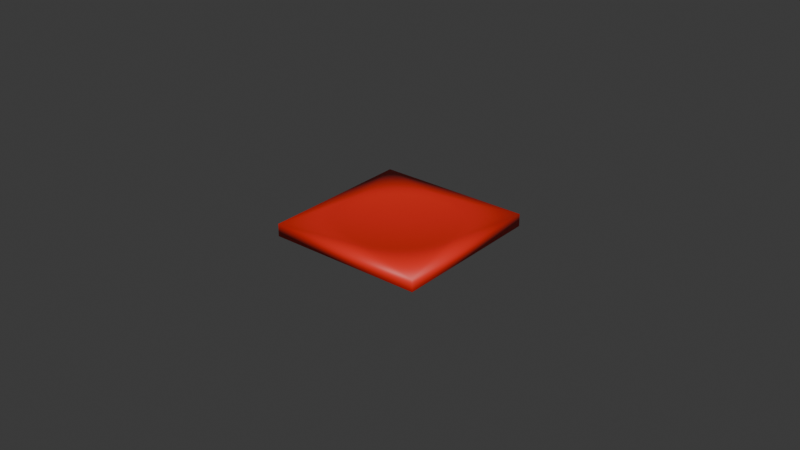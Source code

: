 # Source: plaquette_blender_scale.blend  (saved by Blender 4.5.90; exported with 4.5.12 LTS)
import bpy
from mathutils import Matrix  # noqa: F401  (used for matrix-valued properties, if any)

bpy.ops.wm.read_factory_settings(use_empty=True)
scene = bpy.context.scene
scene.name = 'Scene'

# ---- collections
col_collection = bpy.data.collections.new('Collection'); scene.collection.children.link(col_collection)

# ---- materials (node trees are filled in below, after node groups)
mat_material = bpy.data.materials.new('Material')

# ---- material node trees
mat_material.use_nodes = True; mat_material.node_tree.nodes.clear()
_N = mat_material.node_tree.nodes; _L = mat_material.node_tree.links
n0 = _N.new('ShaderNodeBsdfPrincipled'); n0.name = 'Principled BSDF'; n0.location = (-200, 100)
n0.inputs[0].default_value = (0.8004, 0.02291, 0.01117, 1.0)
n1 = _N.new('ShaderNodeOutputMaterial'); n1.name = 'Material Output'; n1.location = (200, 100)
_L.new(n0.outputs[0], n1.inputs[0])
n1.is_active_output = True

# ---- world
world_world = bpy.data.worlds.new('World'); scene.world = world_world
world_world.use_nodes = True; world_world.node_tree.nodes.clear()
_N = world_world.node_tree.nodes; _L = world_world.node_tree.links
n0 = _N.new('ShaderNodeOutputWorld'); n0.name = 'World Output'; n0.location = (300, 300)
n1 = _N.new('ShaderNodeBackground'); n1.name = 'Background'; n1.location = (10, 300)
n1.inputs[0].default_value = (0.05088, 0.05088, 0.05088, 1.0)
_L.new(n1.outputs[0], n0.inputs[0])
n0.is_active_output = True
world_world.color = (0.05088, 0.05088, 0.05088)
world_world.use_sun_shadow = False
world_world.sun_shadow_jitter_overblur = 0.0

# ---- meshes
me_picarframe3_v2b = bpy.data.meshes.new('PiCarFrame3_V2b')
me_picarframe3_v2b.from_pydata([(-23.46, -5.285, 3.0), (-23.46, -5.285, 4.25e-16), (-23.5, -5.0, 3.0), (-23.5, -5.0, 5.551e-16), (-23.46, -4.715, 3.0), (-23.46, -4.715, 4.25e-16), (-23.35, -4.45, 3.0), (-23.35, -4.45, 4.384e-16), (-23.18, -4.222, 3.0), (-23.18, -4.222, 4.599e-16), (-22.95, -4.047, 3.0), (-22.95, -4.047, 4.878e-16), (-22.68, -3.937, 3.0), (-22.68, -3.937, 5.202e-16), (-22.4, -3.9, 3.0), (-22.4, -3.9, 5.551e-16), (-22.12, -3.937, 3.0), (-22.12, -3.937, 5.9e-16), (-21.85, -4.047, 3.0), (-21.85, -4.047, 6.225e-16), (-21.62, -4.222, 3.0), (-21.62, -4.222, 6.504e-16), (-21.45, -4.45, 3.0), (-21.45, -4.45, 6.718e-16), (-21.34, -4.715, 3.0), (-21.34, -4.715, 6.852e-16), (-21.3, -5.0, 3.0), (-21.3, -5.0, 6.898e-16), (-21.34, -5.285, 3.0), (-21.34, -5.285, 6.852e-16), (-21.45, -5.55, 3.0), (-21.45, -5.55, 6.718e-16), (-21.62, -5.778, 3.0), (-21.62, -5.778, 6.504e-16), (-21.85, -5.953, 3.0), (-21.85, -5.953, 6.225e-16), (-22.12, -6.063, 3.0), (-22.12, -6.063, 5.9e-16), (-22.4, -6.1, 3.0), (-22.4, -6.1, 5.551e-16), (-22.68, -6.063, 3.0), (-22.68, -6.063, 5.202e-16), (-22.95, -5.953, 3.0), (-22.95, -5.953, 4.878e-16), (-23.18, -5.778, 3.0), (-23.18, -5.778, 4.599e-16), (-23.35, -5.55, 3.0), (-23.35, -5.55, 4.384e-16), (21.34, -5.285, 3.0), (21.34, -5.285, 5.976e-15), (21.3, -5.0, 3.0), (21.3, -5.0, 6.106e-15), (21.34, -4.715, 3.0), (21.34, -4.715, 5.976e-15), (21.45, -4.45, 3.0), (21.45, -4.45, 5.99e-15), (21.62, -4.222, 3.0), (21.62, -4.222, 6.011e-15), (21.85, -4.047, 3.0), (21.85, -4.047, 6.039e-15), (22.12, -3.937, 3.0), (22.12, -3.937, 6.071e-15), (22.4, -3.9, 3.0), (22.4, -3.9, 6.106e-15), (22.68, -3.937, 3.0), (22.68, -3.937, 6.141e-15), (22.95, -4.047, 3.0), (22.95, -4.047, 6.174e-15), (23.18, -4.222, 3.0), (23.18, -4.222, 6.201e-15), (23.35, -4.45, 3.0), (23.35, -4.45, 6.223e-15), (23.46, -4.715, 3.0), (23.46, -4.715, 6.236e-15), (23.5, -5.0, 3.0), (23.5, -5.0, 6.241e-15), (23.46, -5.285, 3.0), (23.46, -5.285, 6.236e-15), (23.35, -5.55, 3.0), (23.35, -5.55, 6.223e-15), (23.18, -5.778, 3.0), (23.18, -5.778, 6.201e-15), (22.95, -5.953, 3.0), (22.95, -5.953, 6.174e-15), (22.68, -6.063, 3.0), (22.68, -6.063, 6.141e-15), (22.4, -6.1, 3.0), (22.4, -6.1, 6.106e-15), (22.12, -6.063, 3.0), (22.12, -6.063, 6.071e-15), (21.85, -5.953, 3.0), (21.85, -5.953, 6.039e-15), (21.62, -5.778, 3.0), (21.62, -5.778, 6.011e-15), (21.45, -5.55, 3.0), (21.45, -5.55, 5.99e-15), (-23.46, 19.72, 3.0), (-23.46, 19.72, 4.25e-16), (-23.5, 20.0, 3.0), (-23.5, 20.0, 5.551e-16), (-23.46, 20.28, 3.0), (-23.46, 20.28, 4.25e-16), (-23.35, 20.55, 3.0), (-23.35, 20.55, 4.384e-16), (-23.18, 20.78, 3.0), (-23.18, 20.78, 4.599e-16), (-22.95, 20.95, 3.0), (-22.95, 20.95, 4.878e-16), (-22.68, 21.06, 3.0), (-22.68, 21.06, 5.202e-16), (-22.4, 21.1, 3.0), (-22.4, 21.1, 5.551e-16), (-22.12, 21.06, 3.0), (-22.12, 21.06, 5.9e-16), (-21.85, 20.95, 3.0), (-21.85, 20.95, 6.225e-16), (-21.62, 20.78, 3.0), (-21.62, 20.78, 6.504e-16), (-21.45, 20.55, 3.0), (-21.45, 20.55, 6.718e-16), (-21.34, 20.28, 3.0), (-21.34, 20.28, 6.852e-16), (-21.3, 20.0, 3.0), (-21.3, 20.0, 6.898e-16), (-21.34, 19.72, 3.0), (-21.34, 19.72, 6.852e-16), (-21.45, 19.45, 3.0), (-21.45, 19.45, 6.718e-16), (-21.62, 19.22, 3.0), (-21.62, 19.22, 6.504e-16), (-21.85, 19.05, 3.0), (-21.85, 19.05, 6.225e-16), (-22.12, 18.94, 3.0), (-22.12, 18.94, 5.9e-16), (-22.4, 18.9, 3.0), (-22.4, 18.9, 5.551e-16), (-22.68, 18.94, 3.0), (-22.68, 18.94, 5.202e-16), (-22.95, 19.05, 3.0), (-22.95, 19.05, 4.878e-16), (-23.18, 19.22, 3.0), (-23.18, 19.22, 4.599e-16), (-23.35, 19.45, 3.0), (-23.35, 19.45, 4.384e-16), (21.34, 19.72, 3.0), (21.34, 19.72, 5.976e-15), (21.3, 20.0, 3.0), (21.3, 20.0, 6.106e-15), (21.34, 20.28, 3.0), (21.34, 20.28, 5.976e-15), (21.45, 20.55, 3.0), (21.45, 20.55, 5.99e-15), (21.62, 20.78, 3.0), (21.62, 20.78, 6.011e-15), (21.85, 20.95, 3.0), (21.85, 20.95, 6.039e-15), (22.12, 21.06, 3.0), (22.12, 21.06, 6.071e-15), (22.4, 21.1, 3.0), (22.4, 21.1, 6.106e-15), (22.68, 21.06, 3.0), (22.68, 21.06, 6.141e-15), (22.95, 20.95, 3.0), (22.95, 20.95, 6.174e-15), (23.18, 20.78, 3.0), (23.18, 20.78, 6.201e-15), (23.35, 20.55, 3.0), (23.35, 20.55, 6.223e-15), (23.46, 20.28, 3.0), (23.46, 20.28, 6.236e-15), (23.5, 20.0, 3.0), (23.5, 20.0, 6.241e-15), (23.46, 19.72, 3.0), (23.46, 19.72, 6.236e-15), (23.35, 19.45, 3.0), (23.35, 19.45, 6.223e-15), (23.18, 19.22, 3.0), (23.18, 19.22, 6.201e-15), (22.95, 19.05, 3.0), (22.95, 19.05, 6.174e-15), (22.68, 18.94, 3.0), (22.68, 18.94, 6.141e-15), (22.4, 18.9, 3.0), (22.4, 18.9, 6.106e-15), (22.12, 18.94, 3.0), (22.12, 18.94, 6.071e-15), (21.85, 19.05, 3.0), (21.85, 19.05, 6.039e-15), (21.62, 19.22, 3.0), (21.62, 19.22, 6.011e-15), (21.45, 19.45, 3.0), (21.45, 19.45, 5.99e-15), (-1.336, 19.96, 4.0), (-0.7854, 17.63, 3.673), (-4.899e-16, 20.0, 4.0), (-0.3367, 17.65, 3.673), (0.1122, 17.65, 3.673), (-0.2696, 14.13, 3.26), (0.08988, 14.13, 3.26), (-0.2024, 10.61, 2.936), (0.06746, 10.61, 2.936), (-0.135, 7.075, 2.701), (0.045, 7.076, 2.701), (-0.06752, 3.539, 2.556), (0.02251, 3.539, 2.556), (1.318e-15, -1.926e-31, 2.5), (-2.666, 19.82, 4.0), (-1.681, 17.57, 3.673), (-1.234, 17.61, 3.673), (-0.9878, 14.1, 3.26), (-0.6289, 14.12, 3.26), (-0.7415, 10.58, 2.936), (-0.4721, 10.6, 2.936), (-0.4946, 7.059, 2.701), (-0.3149, 7.069, 2.701), (-0.2474, 3.531, 2.556), (-0.1575, 3.536, 2.556), (-3.984, 19.6, 4.0), (-3.015, 17.39, 3.673), (-2.572, 17.46, 3.673), (-2.127, 17.52, 3.673), (-2.06, 13.98, 3.26), (-1.704, 14.03, 3.26), (-1.546, 10.49, 2.936), (-1.279, 10.53, 2.936), (-1.031, 7.0, 2.701), (-0.8529, 7.024, 2.701), (-0.5158, 3.501, 2.556), (-0.4266, 3.513, 2.556), (-5.284, 19.29, 4.0), (-3.896, 17.21, 3.673), (-3.457, 17.31, 3.673), (-2.768, 13.86, 3.26), (-2.415, 13.92, 3.26), (-2.078, 10.4, 2.936), (-1.813, 10.45, 2.936), (-1.386, 6.939, 2.701), (-1.209, 6.972, 2.701), (-0.6932, 3.471, 2.556), (-0.6047, 3.487, 2.556), (-6.56, 18.89, 4.0), (-5.197, 16.87, 3.673), (-4.766, 16.99, 3.673), (-4.332, 17.11, 3.673), (-3.817, 13.61, 3.26), (-3.469, 13.7, 3.26), (-2.865, 10.21, 2.936), (-2.604, 10.28, 2.936), (-1.911, 6.813, 2.701), (-1.737, 6.859, 2.701), (-0.9558, 3.408, 2.556), (-0.8688, 3.431, 2.556), (-7.808, 18.41, 4.0), (-6.468, 16.42, 3.673), (-6.048, 16.58, 3.673), (-5.624, 16.73, 3.673), (-4.843, 13.28, 3.26), (-4.504, 13.4, 3.26), (-3.635, 9.966, 2.936), (-3.381, 10.05, 2.936), (-2.425, 6.648, 2.701), (-2.255, 6.707, 2.701), (-1.213, 3.325, 2.556), (-1.128, 3.355, 2.556), (-9.02, 17.85, 4.0), (-7.294, 16.07, 3.673), (-6.883, 16.25, 3.673), (-5.512, 13.01, 3.26), (-5.179, 13.15, 3.26), (-4.137, 9.768, 2.936), (-3.887, 9.87, 2.936), (-2.76, 6.516, 2.701), (-2.593, 6.584, 2.701), (-1.38, 3.259, 2.556), (-1.297, 3.293, 2.556), (-10.19, 17.21, 4.0), (-8.498, 15.47, 3.673), (-8.102, 15.68, 3.673), (-7.701, 15.88, 3.673), (-6.488, 12.56, 3.26), (-6.167, 12.72, 3.26), (-4.87, 9.424, 2.936), (-4.629, 9.545, 2.936), (-3.248, 6.286, 2.701), (-3.088, 6.367, 2.701), (-1.625, 3.144, 2.556), (-1.544, 3.185, 2.556), (-11.32, 16.49, 4.0), (-9.653, 14.77, 3.673), (-9.274, 15.02, 3.673), (-8.889, 15.25, 3.673), (-7.426, 12.02, 3.26), (-7.118, 12.21, 3.26), (-5.574, 9.025, 2.936), (-5.343, 9.164, 2.936), (-3.718, 6.02, 2.701), (-3.564, 6.113, 2.701), (-1.86, 3.011, 2.556), (-1.783, 3.058, 2.556), (-12.39, 15.7, 4.0), (-10.39, 14.26, 3.673), (-10.03, 14.52, 3.673), (-8.028, 11.63, 3.26), (-7.73, 11.83, 3.26), (-6.026, 8.73, 2.936), (-5.802, 8.881, 2.936), (-4.02, 5.823, 2.701), (-3.87, 5.924, 2.701), (-2.011, 2.913, 2.556), (-1.936, 2.963, 2.556), (-13.42, 14.83, 4.0), (-11.45, 13.43, 3.673), (-11.1, 13.72, 3.673), (-10.75, 14.0, 3.673), (-8.892, 10.99, 3.26), (-8.609, 11.21, 3.26), (-6.674, 8.245, 2.936), (-6.462, 8.412, 2.936), (-4.452, 5.5, 2.701), (-4.311, 5.611, 2.701), (-2.227, 2.751, 2.556), (-2.156, 2.807, 2.556), (-14.38, 13.9, 4.0), (-12.12, 12.83, 3.673), (-11.79, 13.14, 3.673), (-9.439, 10.52, 3.26), (-9.168, 10.76, 3.26), (-7.085, 7.895, 2.936), (-6.882, 8.073, 2.936), (-4.726, 5.267, 2.701), (-4.59, 5.385, 2.701), (-2.364, 2.634, 2.556), (-2.296, 2.693, 2.556), (-15.27, 12.91, 4.0), (-13.06, 11.87, 3.673), (-12.75, 12.2, 3.673), (-12.44, 12.52, 3.673), (-10.21, 9.768, 3.26), (-9.962, 10.03, 3.26), (-7.666, 7.332, 2.936), (-7.477, 7.525, 2.936), (-5.114, 4.891, 2.701), (-4.988, 5.019, 2.701), (-2.558, 2.446, 2.556), (-2.495, 2.511, 2.556), (-16.1, 11.86, 4.0), (-13.93, 10.84, 3.673), (-13.65, 11.19, 3.673), (-13.36, 11.53, 3.673), (-10.93, 8.961, 3.26), (-10.7, 9.236, 3.26), (-8.203, 6.726, 2.936), (-8.029, 6.933, 2.936), (-5.472, 4.487, 2.701), (-5.356, 4.625, 2.701), (-2.737, 2.244, 2.556), (-2.679, 2.313, 2.556), (-16.86, 10.76, 4.0), (-14.46, 10.12, 3.673), (-14.2, 10.48, 3.673), (-11.37, 8.394, 3.26), (-11.15, 8.681, 3.26), (-8.534, 6.3, 2.936), (-8.371, 6.516, 2.936), (-5.693, 4.203, 2.701), (-5.584, 4.346, 2.701), (-2.847, 2.102, 2.556), (-2.793, 2.174, 2.556), (-17.54, 9.612, 4.0), (-15.19, 8.986, 3.673), (-14.96, 9.369, 3.673), (-14.71, 9.746, 3.673), (-11.98, 7.503, 3.26), (-11.78, 7.805, 3.26), (-8.99, 5.631, 2.936), (-8.844, 5.858, 2.936), (-5.997, 3.756, 2.701), (-5.899, 3.908, 2.701), (-2.999, 1.879, 2.556), (-2.951, 1.955, 2.556), (-18.14, 8.419, 4.0), (-15.83, 7.801, 3.673), (-15.63, 8.202, 3.673), (-15.41, 8.596, 3.673), (-12.51, 6.568, 3.26), (-12.34, 6.884, 3.26), (-9.393, 4.93, 2.936), (-9.264, 5.167, 2.936), (-6.265, 3.288, 2.701), (-6.18, 3.447, 2.701), (-3.134, 1.645, 2.556), (-3.091, 1.724, 2.556), (-18.66, 7.188, 4.0), (-16.21, 6.986, 3.673), (-16.02, 7.396, 3.673), (-12.83, 5.923, 3.26), (-12.68, 6.247, 3.26), (-9.631, 4.446, 2.936), (-9.515, 4.689, 2.936), (-6.425, 2.965, 2.701), (-6.347, 3.128, 2.701), (-3.213, 1.483, 2.556), (-3.175, 1.565, 2.556), (-19.1, 5.926, 4.0), (-16.69, 5.73, 3.673), (-16.54, 6.153, 3.673), (-16.38, 6.572, 3.673), (-13.25, 4.927, 3.26), (-13.12, 5.263, 3.26), (-9.942, 3.698, 2.936), (-9.845, 3.95, 2.936), (-6.632, 2.467, 2.701), (-6.567, 2.635, 2.701), (-3.317, 1.234, 2.556), (-3.285, 1.318, 2.556), (-19.46, 4.636, 4.0), (-16.96, 4.874, 3.673), (-16.83, 5.304, 3.673), (-13.48, 4.247, 3.26), (-13.37, 4.589, 3.26), (-10.12, 3.188, 2.936), (-10.03, 3.444, 2.936), (-6.749, 2.127, 2.701), (-6.693, 2.298, 2.701), (-3.376, 1.064, 2.556), (-3.347, 1.149, 2.556), (-19.72, 3.327, 4.0), (-17.28, 3.567, 3.673), (-17.19, 4.005, 3.673), (-17.08, 4.441, 3.673), (-13.76, 3.207, 3.26), (-13.68, 3.556, 3.26), (-10.33, 2.407, 2.936), (-10.27, 2.669, 2.936), (-6.891, 1.606, 2.701), (-6.848, 1.781, 2.701), (-3.447, 0.8032, 2.556), (-3.425, 0.8906, 2.556), (-19.9, 2.002, 4.0), (-17.51, 2.239, 3.673), (-17.44, 2.683, 3.673), (-17.37, 3.126, 3.673), (-13.97, 2.149, 3.26), (-13.91, 2.503, 3.26), (-10.48, 1.613, 2.936), (-10.44, 1.879, 2.936), (-6.994, 1.076, 2.701), (-6.964, 1.253, 2.701), (-3.498, 0.5381, 2.556), (-3.483, 0.6269, 2.556), (-19.99, 0.6683, 4.0), (-17.6, 1.346, 3.673), (-17.56, 1.793, 3.673), (-14.06, 1.436, 3.26), (-14.02, 1.793, 3.26), (-10.55, 1.078, 2.936), (-10.52, 1.346, 2.936), (-7.039, 0.7188, 2.701), (-7.019, 0.8976, 2.701), (-3.521, 0.3595, 2.556), (-3.511, 0.4489, 2.556), (-19.99, -0.6683, 4.0), (-17.65, 2.161e-15, 3.673), (-17.64, 0.4489, 3.673), (-17.63, 0.8975, 3.673), (-14.13, 0.3595, 3.26), (-14.11, 0.7187, 3.26), (-10.6, 0.2698, 2.936), (-10.59, 0.5395, 2.936), (-7.074, 0.18, 2.701), (-7.067, 0.3598, 2.701), (-3.538, 0.09002, 2.556), (-3.535, 0.18, 2.556), (-19.9, -2.002, 4.0), (-17.6, -1.346, 3.673), (-17.63, -0.8975, 3.673), (-17.64, -0.4489, 3.673), (-14.11, -0.7187, 3.26), (-14.13, -0.3595, 3.26), (-10.59, -0.5395, 2.936), (-10.6, -0.2698, 2.936), (-7.067, -0.3598, 2.701), (-7.074, -0.18, 2.701), (-3.535, -0.18, 2.556), (-3.538, -0.09002, 2.556), (-19.72, -3.327, 4.0), (-17.51, -2.239, 3.673), (-17.56, -1.793, 3.673), (-14.06, -1.436, 3.26), (-14.09, -1.077, 3.26), (-10.55, -1.078, 2.936), (-10.58, -0.8087, 2.936), (-7.039, -0.7188, 2.701), (-7.055, -0.5395, 2.701), (-3.521, -0.3595, 2.556), (-3.529, -0.2698, 2.556), (-19.46, -4.636, 4.0), (-17.28, -3.567, 3.673), (-17.37, -3.126, 3.673), (-17.44, -2.683, 3.673), (-13.91, -2.503, 3.26), (-13.97, -2.149, 3.26), (-10.44, -1.879, 2.936), (-10.48, -1.613, 2.936), (-6.964, -1.253, 2.701), (-6.994, -1.076, 2.701), (-3.483, -0.6269, 2.556), (-3.498, -0.5381, 2.556), (-19.1, -5.926, 4.0), (-16.96, -4.874, 3.673), (-17.08, -4.441, 3.673), (-17.19, -4.005, 3.673), (-13.68, -3.556, 3.26), (-13.76, -3.207, 3.26), (-10.27, -2.669, 2.936), (-10.33, -2.407, 2.936), (-6.848, -1.781, 2.701), (-6.891, -1.606, 2.701), (-3.425, -0.8906, 2.556), (-3.447, -0.8032, 2.556), (-18.66, -7.188, 4.0), (-16.69, -5.73, 3.673), (-16.83, -5.304, 3.673), (-13.48, -4.247, 3.26), (-13.58, -3.903, 3.26), (-10.12, -3.188, 2.936), (-10.2, -2.93, 2.936), (-6.749, -2.127, 2.701), (-6.801, -1.954, 2.701), (-3.376, -1.064, 2.556), (-3.402, -0.9775, 2.556), (-18.14, -8.419, 4.0), (-16.21, -6.986, 3.673), (-16.38, -6.572, 3.673), (-16.54, -6.153, 3.673), (-13.12, -5.263, 3.26), (-13.25, -4.927, 3.26), (-9.845, -3.95, 2.936), (-9.942, -3.698, 2.936), (-6.567, -2.635, 2.701), (-6.632, -2.467, 2.701), (-3.285, -1.318, 2.556), (-3.317, -1.234, 2.556), (-17.54, -9.612, 4.0), (-15.83, -7.801, 3.673), (-16.02, -7.396, 3.673), (-12.83, -5.923, 3.26), (-12.98, -5.595, 3.26), (-9.631, -4.446, 2.936), (-9.741, -4.199, 2.936), (-6.425, -2.965, 2.701), (-6.498, -2.801, 2.701), (-3.213, -1.483, 2.556), (-3.25, -1.401, 2.556), (-16.86, -10.76, 4.0), (-15.19, -8.986, 3.673), (-15.41, -8.596, 3.673), (-15.63, -8.202, 3.673), (-12.34, -6.884, 3.26), (-12.51, -6.568, 3.26), (-9.264, -5.167, 2.936), (-9.393, -4.93, 2.936), (-6.18, -3.447, 2.701), (-6.265, -3.288, 2.701), (-3.091, -1.724, 2.556), (-3.134, -1.645, 2.556), (-16.1, -11.86, 4.0), (-14.46, -10.12, 3.673), (-14.71, -9.746, 3.673), (-14.96, -9.369, 3.673), (-11.78, -7.805, 3.26), (-11.98, -7.503, 3.26), (-8.844, -5.858, 2.936), (-8.99, -5.631, 2.936), (-5.899, -3.908, 2.701), (-5.997, -3.756, 2.701), (-2.951, -1.955, 2.556), (-2.999, -1.879, 2.556), (-15.27, -12.91, 4.0), (-13.93, -10.84, 3.673), (-14.2, -10.48, 3.673), (-11.37, -8.394, 3.26), (-11.58, -8.102, 3.26), (-8.534, -6.3, 2.936), (-8.692, -6.081, 2.936), (-5.693, -4.203, 2.701), (-5.798, -4.057, 2.701), (-2.847, -2.102, 2.556), (-2.9, -2.029, 2.556), (-14.38, -13.9, 4.0), (-13.06, -11.87, 3.673), (-13.36, -11.53, 3.673), (-13.65, -11.19, 3.673), (-10.7, -9.236, 3.26), (-10.93, -8.961, 3.26), (-8.029, -6.933, 2.936), (-8.203, -6.726, 2.936), (-5.356, -4.625, 2.701), (-5.472, -4.487, 2.701), (-2.679, -2.313, 2.556), (-2.737, -2.244, 2.556), (-13.42, -14.83, 4.0), (-12.12, -12.83, 3.673), (-12.44, -12.52, 3.673), (-12.75, -12.2, 3.673), (-9.962, -10.03, 3.26), (-10.21, -9.768, 3.26), (-7.477, -7.525, 2.936), (-7.666, -7.332, 2.936), (-4.988, -5.019, 2.701), (-5.114, -4.891, 2.701), (-2.495, -2.511, 2.556), (-2.558, -2.446, 2.556), (-12.39, -15.7, 4.0), (-11.45, -13.43, 3.673), (-11.79, -13.14, 3.673), (-9.439, -10.52, 3.26), (-9.703, -10.28, 3.26), (-7.085, -7.895, 2.936), (-7.283, -7.712, 2.936), (-4.726, -5.267, 2.701), (-4.858, -5.145, 2.701), (-2.364, -2.634, 2.556), (-2.43, -2.573, 2.556), (-11.32, -16.49, 4.0), (-10.39, -14.26, 3.673), (-10.75, -14.0, 3.673), (-11.1, -13.72, 3.673), (-8.609, -11.21, 3.26), (-8.892, -10.99, 3.26), (-6.462, -8.412, 2.936), (-6.674, -8.245, 2.936), (-4.311, -5.611, 2.701), (-4.452, -5.5, 2.701), (-2.156, -2.807, 2.556), (-2.227, -2.751, 2.556), (-10.19, -17.21, 4.0), (-9.653, -14.77, 3.673), (-10.03, -14.52, 3.673), (-8.028, -11.63, 3.26), (-8.322, -11.42, 3.26), (-6.026, -8.73, 2.936), (-6.246, -8.574, 2.936), (-4.02, -5.823, 2.701), (-4.166, -5.719, 2.701), (-2.011, -2.913, 2.556), (-2.084, -2.861, 2.556), (-9.02, -17.85, 4.0), (-8.498, -15.47, 3.673), (-8.889, -15.25, 3.673), (-9.274, -15.02, 3.673), (-7.118, -12.21, 3.26), (-7.426, -12.02, 3.26), (-5.343, -9.164, 2.936), (-5.574, -9.025, 2.936), (-3.564, -6.113, 2.701), (-3.718, -6.02, 2.701), (-1.783, -3.058, 2.556), (-1.86, -3.011, 2.556), (-7.808, -18.41, 4.0), (-7.294, -16.07, 3.673), (-7.701, -15.88, 3.673), (-8.102, -15.68, 3.673), (-6.167, -12.72, 3.26), (-6.488, -12.56, 3.26), (-4.629, -9.545, 2.936), (-4.87, -9.424, 2.936), (-3.088, -6.367, 2.701), (-3.248, -6.286, 2.701), (-1.544, -3.185, 2.556), (-1.625, -3.144, 2.556), (-6.56, -18.89, 4.0), (-6.468, -16.42, 3.673), (-6.883, -16.25, 3.673), (-5.512, -13.01, 3.26), (-5.841, -12.87, 3.26), (-4.137, -9.768, 2.936), (-4.384, -9.659, 2.936), (-2.76, -6.516, 2.701), (-2.925, -6.443, 2.701), (-1.38, -3.259, 2.556), (-1.463, -3.223, 2.556), (-5.284, -19.29, 4.0), (-5.197, -16.87, 3.673), (-5.624, -16.73, 3.673), (-6.048, -16.58, 3.673), (-4.504, -13.4, 3.26), (-4.843, -13.28, 3.26), (-3.381, -10.05, 2.936), (-3.635, -9.966, 2.936), (-2.255, -6.707, 2.701), (-2.425, -6.648, 2.701), (-1.128, -3.355, 2.556), (-1.213, -3.325, 2.556), (-3.984, -19.6, 4.0), (-3.896, -17.21, 3.673), (-4.332, -17.11, 3.673), (-4.766, -16.99, 3.673), (-3.469, -13.7, 3.26), (-3.817, -13.61, 3.26), (-2.604, -10.28, 2.936), (-2.865, -10.21, 2.936), (-1.737, -6.859, 2.701), (-1.911, -6.813, 2.701), (-0.8688, -3.431, 2.556), (-0.9558, -3.408, 2.556), (-2.666, -19.82, 4.0), (-3.015, -17.39, 3.673), (-3.457, -17.31, 3.673), (-2.768, -13.86, 3.26), (-3.12, -13.78, 3.26), (-2.078, -10.4, 2.936), (-2.342, -10.35, 2.936), (-1.386, -6.939, 2.701), (-1.562, -6.901, 2.701), (-0.6932, -3.471, 2.556), (-0.7813, -3.452, 2.556), (-1.336, -19.96, 4.0), (-1.681, -17.57, 3.673), (-2.127, -17.52, 3.673), (-2.572, -17.46, 3.673), (-1.704, -14.03, 3.26), (-2.06, -13.98, 3.26), (-1.279, -10.53, 2.936), (-1.546, -10.49, 2.936), (-0.8529, -7.024, 2.701), (-1.031, -7.0, 2.701), (-0.4266, -3.513, 2.556), (-0.5158, -3.501, 2.556), (7.348e-16, -20.0, 4.0), (-0.7854, -17.63, 3.673), (-1.234, -17.61, 3.673), (-0.9878, -14.1, 3.26), (-1.346, -14.07, 3.26), (-0.7415, -10.58, 2.936), (-1.01, -10.56, 2.936), (-0.4946, -7.059, 2.701), (-0.674, -7.044, 2.701), (-0.2474, -3.531, 2.556), (-0.3371, -3.523, 2.556), (1.336, -19.96, 4.0), (0.5611, -17.64, 3.673), (0.1122, -17.65, 3.673), (-0.3367, -17.65, 3.673), (0.08988, -14.13, 3.26), (-0.2696, -14.13, 3.26), (0.06746, -10.61, 2.936), (-0.2024, -10.61, 2.936), (0.045, -7.076, 2.701), (-0.135, -7.075, 2.701), (0.02251, -3.539, 2.556), (-0.06752, -3.539, 2.556), (2.666, -19.82, 4.0), (1.904, -17.55, 3.673), (1.457, -17.59, 3.673), (1.01, -17.62, 3.673), (1.167, -14.08, 3.26), (0.8085, -14.11, 3.26), (0.876, -10.57, 2.936), (0.6068, -10.59, 2.936), (0.5843, -7.052, 2.701), (0.4048, -7.064, 2.701), (0.2923, -3.527, 2.556), (0.2025, -3.533, 2.556), (3.984, -19.6, 4.0), (2.794, -17.43, 3.673), (2.352, -17.49, 3.673), (1.883, -14.01, 3.26), (1.525, -14.05, 3.26), (1.413, -10.51, 2.936), (1.145, -10.55, 2.936), (0.9425, -7.013, 2.701), (0.7635, -7.035, 2.701), (0.4713, -3.508, 2.556), (0.3819, -3.519, 2.556), (5.284, -19.29, 4.0), (4.114, -17.16, 3.673), (3.677, -17.26, 3.673), (3.236, -17.35, 3.673), (2.944, -13.82, 3.26), (2.592, -13.89, 3.26), (2.21, -10.38, 2.936), (1.945, -10.43, 2.936), (1.474, -6.921, 2.701), (1.298, -6.956, 2.701), (0.7373, -3.462, 2.556), (0.649, -3.479, 2.556), (6.56, -18.89, 4.0), (5.411, -16.8, 3.673), (4.982, -16.93, 3.673), (4.55, -17.05, 3.673), (3.989, -13.56, 3.26), (3.643, -13.66, 3.26), (2.994, -10.18, 2.936), (2.735, -10.25, 2.936), (1.997, -6.788, 2.701), (1.824, -6.837, 2.701), (0.9991, -3.395, 2.556), (0.9124, -3.42, 2.556), (7.808, -18.41, 4.0), (6.258, -16.5, 3.673), (5.836, -16.66, 3.673), (4.674, -13.34, 3.26), (4.333, -13.45, 3.26), (3.508, -10.01, 2.936), (3.252, -10.1, 2.936), (2.34, -6.678, 2.701), (2.169, -6.735, 2.701), (1.17, -3.34, 2.556), (1.085, -3.369, 2.556), (9.02, -17.85, 4.0), (7.498, -15.98, 3.673), (7.089, -16.16, 3.673), (6.676, -16.34, 3.673), (5.677, -12.94, 3.26), (5.346, -13.08, 3.26), (4.261, -9.714, 2.936), (4.013, -9.82, 2.936), (2.842, -6.48, 2.701), (2.677, -6.55, 2.701), (1.422, -3.241, 2.556), (1.339, -3.276, 2.556), (10.19, -17.21, 4.0), (8.301, -15.57, 3.673), (7.902, -15.78, 3.673), (6.328, -12.64, 3.26), (6.004, -12.79, 3.26), (4.75, -9.485, 2.936), (4.507, -9.603, 2.936), (3.168, -6.327, 2.701), (3.006, -6.406, 2.701), (1.585, -3.165, 2.556), (1.504, -3.204, 2.556), (11.32, -16.49, 4.0), (9.464, -14.9, 3.673), (9.082, -15.13, 3.673), (8.694, -15.36, 3.673), (7.273, -12.12, 3.26), (6.962, -12.3, 3.26), (5.459, -9.095, 2.936), (5.226, -9.231, 2.936), (3.641, -6.067, 2.701), (3.486, -6.158, 2.701), (1.821, -3.035, 2.556), (1.744, -3.08, 2.556), (12.39, -15.7, 4.0), (10.57, -14.13, 3.673), (10.21, -14.4, 3.673), (9.84, -14.65, 3.673), (8.176, -11.53, 3.26), (7.88, -11.73, 3.26), (6.137, -8.653, 2.936), (5.914, -8.806, 2.936), (4.093, -5.772, 2.701), (3.945, -5.874, 2.701), (2.047, -2.887, 2.556), (1.973, -2.938, 2.556), (13.42, -14.83, 4.0), (11.28, -13.58, 3.673), (10.93, -13.86, 3.673), (8.751, -11.1, 3.26), (8.466, -11.32, 3.26), (6.569, -8.33, 2.936), (6.355, -8.494, 2.936), (4.382, -5.556, 2.701), (4.239, -5.666, 2.701), (2.192, -2.779, 2.556), (2.12, -2.834, 2.556), (14.38, -13.9, 4.0), (12.28, -12.68, 3.673), (11.95, -12.98, 3.673), (11.62, -13.28, 3.673), (9.572, -10.4, 3.26), (9.304, -10.64, 3.26), (7.185, -7.804, 2.936), (6.984, -7.985, 2.936), (4.792, -5.206, 2.701), (4.658, -5.326, 2.701), (2.397, -2.604, 2.556), (2.33, -2.664, 2.556), (15.27, -12.91, 4.0), (13.21, -11.7, 3.673), (12.91, -12.04, 3.673), (12.6, -12.36, 3.673), (10.34, -9.638, 3.26), (10.09, -9.898, 3.26), (7.759, -7.234, 2.936), (7.572, -7.429, 2.936), (5.175, -4.825, 2.701), (5.051, -4.956, 2.701), (2.589, -2.414, 2.556), (2.526, -2.479, 2.556), (16.1, -11.86, 4.0), (13.79, -11.02, 3.673), (13.5, -11.36, 3.673), (10.81, -9.1, 3.26), (10.58, -9.372, 3.26), (8.116, -6.83, 2.936), (7.94, -7.034, 2.936), (5.414, -4.556, 2.701), (5.296, -4.692, 2.701), (2.708, -2.279, 2.556), (2.649, -2.347, 2.556), (16.86, -10.76, 4.0), (14.59, -9.933, 3.673), (14.33, -10.3, 3.673), (14.06, -10.66, 3.673), (11.48, -8.249, 3.26), (11.26, -8.538, 3.26), (8.614, -6.191, 2.936), (8.453, -6.409, 2.936), (5.746, -4.13, 2.701), (5.639, -4.275, 2.701), (2.874, -2.066, 2.556), (2.82, -2.138, 2.556), (17.54, -9.612, 4.0), (15.07, -9.178, 3.673), (14.84, -9.559, 3.673), (11.88, -7.654, 3.26), (11.68, -7.954, 3.26), (8.917, -5.745, 2.936), (8.768, -5.97, 2.936), (5.948, -3.832, 2.701), (5.849, -3.983, 2.701), (2.975, -1.917, 2.556), (2.925, -1.992, 2.556), (18.14, -8.419, 4.0), (15.73, -8.002, 3.673), (15.52, -8.4, 3.673), (15.3, -8.792, 3.673), (12.43, -6.726, 3.26), (12.25, -7.04, 3.26), (9.329, -5.049, 2.936), (9.198, -5.284, 2.936), (6.223, -3.368, 2.701), (6.135, -3.525, 2.701), (3.113, -1.685, 2.556), (3.069, -1.763, 2.556), (18.66, -7.188, 4.0), (16.29, -6.78, 3.673), (16.12, -7.192, 3.673), (15.93, -7.599, 3.673), (12.91, -5.759, 3.26), (12.76, -6.086, 3.26), (9.687, -4.323, 2.936), (9.574, -4.568, 2.936), (6.462, -2.884, 2.701), (6.386, -3.047, 2.701), (3.232, -1.442, 2.556), (3.194, -1.524, 2.556), (19.1, -5.926, 4.0), (16.62, -5.942, 3.673), (16.46, -6.363, 3.673), (13.18, -5.095, 3.26), (13.05, -5.429, 3.26), (9.894, -3.825, 2.936), (9.794, -4.075, 2.936), (6.6, -2.551, 2.701), (6.533, -2.718, 2.701), (3.301, -1.276, 2.556), (3.268, -1.36, 2.556), (19.46, -4.636, 4.0), (17.02, -4.658, 3.673), (16.9, -5.089, 3.673), (16.76, -5.518, 3.673), (13.53, -4.076, 3.26), (13.42, -4.419, 3.26), (10.16, -3.059, 2.936), (10.08, -3.316, 2.936), (6.775, -2.041, 2.701), (6.721, -2.212, 2.701), (3.389, -1.021, 2.556), (3.362, -1.107, 2.556), (19.72, -3.327, 4.0), (17.33, -3.347, 3.673), (17.24, -3.786, 3.673), (17.14, -4.224, 3.673), (13.8, -3.032, 3.26), (13.72, -3.382, 3.26), (10.36, -2.276, 2.936), (10.3, -2.539, 2.936), (6.911, -1.518, 2.701), (6.87, -1.693, 2.701), (3.457, -0.7593, 2.556), (3.436, -0.847, 2.556), (19.9, -2.002, 4.0), (17.48, -2.461, 3.673), (17.41, -2.905, 3.673), (13.94, -2.326, 3.26), (13.88, -2.68, 3.26), (10.46, -1.746, 2.936), (10.42, -2.012, 2.936), (6.979, -1.165, 2.701), (6.948, -1.342, 2.701), (3.491, -0.5825, 2.556), (3.475, -0.6711, 2.556), (19.99, -0.6683, 4.0), (17.61, -1.122, 3.673), (17.58, -1.569, 3.673), (17.53, -2.016, 3.673), (14.08, -1.257, 3.26), (14.04, -1.614, 3.26), (10.57, -0.9432, 2.936), (10.54, -1.212, 2.936), (7.048, -0.6292, 2.701), (7.03, -0.8082, 2.701), (3.525, -0.3147, 2.556), (3.516, -0.4043, 2.556), (19.99, 0.6683, 4.0), (17.65, -0.2245, 3.673), (17.64, -0.6732, 3.673), (14.12, -0.5391, 3.26), (14.1, -0.8982, 3.26), (10.6, -0.4047, 2.936), (10.59, -0.6742, 2.936), (7.071, -0.2699, 2.701), (7.062, -0.4497, 2.701), (3.537, -0.135, 2.556), (3.532, -0.2249, 2.556), (19.9, 2.002, 4.0), (17.61, 1.122, 3.673), (17.64, 0.6732, 3.673), (17.65, 0.2245, 3.673), (14.12, 0.5391, 3.26), (14.13, 0.1797, 3.26), (10.6, 0.4047, 2.936), (10.61, 0.1349, 2.936), (7.071, 0.2699, 2.701), (7.075, 0.09, 2.701), (3.537, 0.135, 2.556), (3.539, 0.04501, 2.556), (19.72, 3.327, 4.0), (17.48, 2.461, 3.673), (17.53, 2.016, 3.673), (17.58, 1.569, 3.673), (14.04, 1.614, 3.26), (14.08, 1.257, 3.26), (10.54, 1.212, 2.936), (10.57, 0.9432, 2.936), (7.03, 0.8082, 2.701), (7.048, 0.6292, 2.701), (3.516, 0.4043, 2.556), (3.525, 0.3147, 2.556), (19.46, 4.636, 4.0), (17.33, 3.347, 3.673), (17.41, 2.905, 3.673), (13.94, 2.326, 3.26), (13.99, 1.971, 3.26), (10.46, 1.746, 2.936), (10.5, 1.479, 2.936), (6.979, 1.165, 2.701), (7.007, 0.9868, 2.701), (3.491, 0.5825, 2.556), (3.505, 0.4936, 2.556), (19.1, 5.926, 4.0), (17.02, 4.658, 3.673), (17.14, 4.224, 3.673), (17.24, 3.786, 3.673), (13.72, 3.382, 3.26), (13.8, 3.032, 3.26), (10.3, 2.539, 2.936), (10.36, 2.276, 2.936), (6.87, 1.693, 2.701), (6.911, 1.518, 2.701), (3.436, 0.847, 2.556), (3.457, 0.7593, 2.556), (18.66, 7.188, 4.0), (16.62, 5.942, 3.673), (16.76, 5.518, 3.673), (16.9, 5.089, 3.673), (13.42, 4.419, 3.26), (13.53, 4.076, 3.26), (10.08, 3.316, 2.936), (10.16, 3.059, 2.936), (6.721, 2.212, 2.701), (6.775, 2.041, 2.701), (3.362, 1.107, 2.556), (3.389, 1.021, 2.556), (18.14, 8.419, 4.0), (16.29, 6.78, 3.673), (16.46, 6.363, 3.673), (13.18, 5.095, 3.26), (13.31, 4.759, 3.26), (9.894, 3.825, 2.936), (9.989, 3.572, 2.936), (6.6, 2.551, 2.701), (6.663, 2.383, 2.701), (3.301, 1.276, 2.556), (3.333, 1.192, 2.556), (17.54, 9.612, 4.0), (15.73, 8.002, 3.673), (15.93, 7.599, 3.673), (16.12, 7.192, 3.673), (12.76, 6.086, 3.26), (12.91, 5.759, 3.26), (9.574, 4.568, 2.936), (9.687, 4.323, 2.936), (6.386, 3.047, 2.701), (6.462, 2.884, 2.701), (3.194, 1.524, 2.556), (3.232, 1.442, 2.556), (16.86, 10.76, 4.0), (15.07, 9.178, 3.673), (15.3, 8.792, 3.673), (15.52, 8.4, 3.673), (12.25, 7.04, 3.26), (12.43, 6.726, 3.26), (9.198, 5.284, 2.936), (9.329, 5.049, 2.936), (6.135, 3.525, 2.701), (6.223, 3.368, 2.701), (3.069, 1.763, 2.556), (3.113, 1.685, 2.556), (16.1, 11.86, 4.0), (14.59, 9.933, 3.673), (14.84, 9.559, 3.673), (11.88, 7.654, 3.26), (12.07, 7.35, 3.26), (8.917, 5.745, 2.936), (9.061, 5.517, 2.936), (5.948, 3.832, 2.701), (6.044, 3.68, 2.701), (2.975, 1.917, 2.556), (3.023, 1.841, 2.556), (15.27, 12.91, 4.0), (13.79, 11.02, 3.673), (14.06, 10.66, 3.673), (14.33, 10.3, 3.673), (11.26, 8.538, 3.26), (11.48, 8.249, 3.26), (8.453, 6.409, 2.936), (8.614, 6.191, 2.936), (5.639, 4.275, 2.701), (5.746, 4.13, 2.701), (2.82, 2.138, 2.556), (2.874, 2.066, 2.556), (14.38, 13.9, 4.0), (13.21, 11.7, 3.673), (13.5, 11.36, 3.673), (10.81, 9.1, 3.26), (11.04, 8.822, 3.26), (8.116, 6.83, 2.936), (8.288, 6.621, 2.936), (5.414, 4.556, 2.701), (5.528, 4.417, 2.701), (2.708, 2.279, 2.556), (2.765, 2.209, 2.556), (13.42, 14.83, 4.0), (12.28, 12.68, 3.673), (12.6, 12.36, 3.673), (12.91, 12.04, 3.673), (10.09, 9.898, 3.26), (10.34, 9.638, 3.26), (7.572, 7.429, 2.936), (7.759, 7.234, 2.936), (5.051, 4.956, 2.701), (5.175, 4.825, 2.701), (2.526, 2.479, 2.556), (2.589, 2.414, 2.556), (12.39, 15.7, 4.0), (11.28, 13.58, 3.673), (11.62, 13.28, 3.673), (11.95, 12.98, 3.673), (9.304, 10.64, 3.26), (9.572, 10.4, 3.26), (6.984, 7.985, 2.936), (7.185, 7.804, 2.936), (4.658, 5.326, 2.701), (4.792, 5.206, 2.701), (2.33, 2.664, 2.556), (2.397, 2.604, 2.556), (11.32, 16.49, 4.0), (10.57, 14.13, 3.673), (10.93, 13.86, 3.673), (8.751, 11.1, 3.26), (9.031, 10.87, 3.26), (6.569, 8.33, 2.936), (6.778, 8.16, 2.936), (4.382, 5.556, 2.701), (4.521, 5.443, 2.701), (2.192, 2.779, 2.556), (2.262, 2.722, 2.556), (10.19, 17.21, 4.0), (9.464, 14.9, 3.673), (9.84, 14.65, 3.673), (10.21, 14.4, 3.673), (7.88, 11.73, 3.26), (8.176, 11.53, 3.26), (5.914, 8.806, 2.936), (6.137, 8.653, 2.936), (3.945, 5.874, 2.701), (4.093, 5.772, 2.701), (1.973, 2.938, 2.556), (2.047, 2.887, 2.556), (9.02, 17.85, 4.0), (8.301, 15.57, 3.673), (8.694, 15.36, 3.673), (9.082, 15.13, 3.673), (6.962, 12.3, 3.26), (7.273, 12.12, 3.26), (5.226, 9.231, 2.936), (5.459, 9.095, 2.936), (3.486, 6.158, 2.701), (3.641, 6.067, 2.701), (1.744, 3.08, 2.556), (1.821, 3.035, 2.556), (7.808, 18.41, 4.0), (7.498, 15.98, 3.673), (7.902, 15.78, 3.673), (6.328, 12.64, 3.26), (6.647, 12.47, 3.26), (4.75, 9.485, 2.936), (4.989, 9.361, 2.936), (3.168, 6.327, 2.701), (3.328, 6.244, 2.701), (1.585, 3.165, 2.556), (1.665, 3.123, 2.556), (6.56, 18.89, 4.0), (6.258, 16.5, 3.673), (6.676, 16.34, 3.673), (7.089, 16.16, 3.673), (5.346, 13.08, 3.26), (5.677, 12.94, 3.26), (4.013, 9.82, 2.936), (4.261, 9.714, 2.936), (2.677, 6.55, 2.701), (2.842, 6.48, 2.701), (1.339, 3.276, 2.556), (1.422, 3.241, 2.556), (5.284, 19.29, 4.0), (5.411, 16.8, 3.673), (5.836, 16.66, 3.673), (4.674, 13.34, 3.26), (5.012, 13.21, 3.26), (3.508, 10.01, 2.936), (3.762, 9.919, 2.936), (2.34, 6.678, 2.701), (2.509, 6.616, 2.701), (1.17, 3.34, 2.556), (1.255, 3.309, 2.556), (3.984, 19.6, 4.0), (4.114, 17.16, 3.673), (4.55, 17.05, 3.673), (4.982, 16.93, 3.673), (3.643, 13.66, 3.26), (3.989, 13.56, 3.26), (2.735, 10.25, 2.936), (2.994, 10.18, 2.936), (1.824, 6.837, 2.701), (1.997, 6.788, 2.701), (0.9124, 3.42, 2.556), (0.9991, 3.395, 2.556), (2.666, 19.82, 4.0), (2.794, 17.43, 3.673), (3.236, 17.35, 3.673), (3.677, 17.26, 3.673), (2.592, 13.89, 3.26), (2.944, 13.82, 3.26), (1.945, 10.43, 2.936), (2.21, 10.38, 2.936), (1.298, 6.956, 2.701), (1.474, 6.921, 2.701), (0.649, 3.479, 2.556), (0.7373, 3.462, 2.556), (1.336, 19.96, 4.0), (1.904, 17.55, 3.673), (2.352, 17.49, 3.673), (2.237, 13.95, 3.26), (0.5611, 17.64, 3.673), (1.01, 17.62, 3.673), (1.457, 17.59, 3.673), (0.8085, 14.11, 3.26), (1.167, 14.08, 3.26), (0.6068, 10.59, 2.936), (0.876, 10.57, 2.936), (0.4048, 7.064, 2.701), (0.5843, 7.052, 2.701), (0.2025, 3.533, 2.556), (0.2923, 3.527, 2.556), (-3.539, 4.334e-16, 2.556), (-3.529, 0.2698, 2.556), (-3.466, 0.7153, 2.556), (-3.402, 0.9775, 2.556), (-3.25, 1.401, 2.556), (-3.046, 1.802, 2.556), (-2.9, 2.029, 2.556), (-2.619, 2.38, 2.556), (-2.43, 2.573, 2.556), (-2.084, 2.861, 2.556), (-1.704, 3.102, 2.556), (-1.463, 3.223, 2.556), (-1.042, 3.382, 2.556), (-0.7813, 3.452, 2.556), (-0.3371, 3.523, 2.556), (0.1125, 3.537, 2.556), (0.3819, 3.519, 2.556), (0.4713, 3.508, 2.556), (0.8251, 3.442, 2.556), (1.085, 3.369, 2.556), (1.504, 3.204, 2.556), (1.898, 2.987, 2.556), (2.12, 2.834, 2.556), (2.463, 2.542, 2.556), (2.649, 2.347, 2.556), (2.925, 1.992, 2.556), (3.155, 1.605, 2.556), (3.268, 1.36, 2.556), (3.414, 0.9341, 2.556), (3.475, 0.6711, 2.556), (3.532, 0.2249, 2.556), (3.539, -0.04501, 2.556), (3.505, -0.4936, 2.556), (3.414, -0.9341, 2.556), (3.333, -1.192, 2.556), (3.155, -1.605, 2.556), (3.023, -1.841, 2.556), (2.765, -2.209, 2.556), (2.463, -2.542, 2.556), (2.262, -2.722, 2.556), (1.898, -2.987, 2.556), (1.665, -3.123, 2.556), (1.255, -3.309, 2.556), (0.8251, -3.442, 2.556), (0.5603, -3.495, 2.556), (0.1125, -3.537, 2.556), (-0.1575, -3.536, 2.556), (-0.6047, -3.487, 2.556), (-1.042, -3.382, 2.556), (-1.297, -3.293, 2.556), (-1.704, -3.102, 2.556), (-1.936, -2.963, 2.556), (-2.296, -2.693, 2.556), (-2.619, -2.38, 2.556), (-2.793, -2.174, 2.556), (-3.046, -1.802, 2.556), (-3.175, -1.565, 2.556), (-3.347, -1.149, 2.556), (-3.466, -0.7153, 2.556), (-3.511, -0.4489, 2.556), (-14.13, 1.731e-15, 3.26), (-10.61, 1.299e-15, 2.936), (-7.076, 8.666e-16, 2.701), (-14.02, -1.793, 3.26), (-10.52, -1.346, 2.936), (-7.019, -0.8976, 2.701), (-13.84, -2.856, 3.26), (-10.39, -2.144, 2.936), (-6.93, -1.43, 2.701), (-13.37, -4.589, 3.26), (-10.03, -3.444, 2.936), (-6.693, -2.298, 2.701), (-12.68, -6.247, 3.26), (-9.515, -4.689, 2.936), (-6.347, -3.128, 2.701), (-12.16, -7.196, 3.26), (-9.13, -5.401, 2.936), (-6.09, -3.603, 2.701), (-11.15, -8.681, 3.26), (-8.371, -6.516, 2.936), (-5.584, -4.346, 2.701), (-10.46, -9.506, 3.26), (-7.85, -7.135, 2.936), (-5.236, -4.759, 2.701), (-9.168, -10.76, 3.26), (-6.882, -8.073, 2.936), (-4.59, -5.385, 2.701), (-7.73, -11.83, 3.26), (-5.802, -8.881, 2.936), (-3.87, -5.924, 2.701), (-6.805, -12.39, 3.26), (-5.108, -9.297, 2.936), (-3.407, -6.202, 2.701), (-5.179, -13.15, 3.26), (-3.887, -9.87, 2.936), (-2.593, -6.584, 2.701), (-4.162, -13.51, 3.26), (-3.124, -10.14, 2.936), (-2.084, -6.762, 2.701), (-2.415, -13.92, 3.26), (-1.813, -10.45, 2.936), (-1.209, -6.972, 2.701), (-0.6289, -14.12, 3.26), (-0.4721, -10.6, 2.936), (-0.3149, -7.069, 2.701), (0.4493, -14.13, 3.26), (0.3372, -10.6, 2.936), (0.225, -7.072, 2.701), (2.237, -13.95, 3.26), (1.679, -10.47, 2.936), (1.12, -6.987, 2.701), (3.295, -13.74, 3.26), (2.473, -10.32, 2.936), (1.65, -6.881, 2.701), (5.012, -13.21, 3.26), (3.762, -9.919, 2.936), (2.509, -6.616, 2.701), (6.647, -12.47, 3.26), (4.989, -9.361, 2.936), (3.328, -6.244, 2.701), (7.579, -11.93, 3.26), (5.689, -8.954, 2.936), (3.795, -5.973, 2.701), (9.031, -10.87, 3.26), (6.778, -8.16, 2.936), (4.521, -5.443, 2.701), (9.833, -10.15, 3.26), (7.381, -7.619, 2.936), (4.923, -5.082, 2.701), (11.04, -8.822, 3.26), (8.288, -6.621, 2.936), (5.528, -4.417, 2.701), (12.07, -7.35, 3.26), (9.061, -5.517, 2.936), (6.044, -3.68, 2.701), (12.6, -6.408, 3.26), (9.455, -4.81, 2.936), (6.307, -3.208, 2.701), (13.31, -4.759, 3.26), (9.989, -3.572, 2.936), (6.663, -2.383, 2.701), (13.63, -3.73, 3.26), (10.23, -2.8, 2.936), (6.825, -1.868, 2.701), (13.99, -1.971, 3.26), (10.5, -1.479, 2.936), (7.007, -0.9868, 2.701), (14.13, -0.1797, 3.26), (10.61, -0.1349, 2.936), (7.075, -0.09, 2.701), (14.1, 0.8982, 3.26), (10.59, 0.6742, 2.936), (7.062, 0.4497, 2.701), (13.88, 2.68, 3.26), (10.42, 2.012, 2.936), (6.948, 1.342, 2.701), (13.63, 3.73, 3.26), (10.23, 2.8, 2.936), (6.825, 1.868, 2.701), (13.05, 5.429, 3.26), (9.794, 4.075, 2.936), (6.533, 2.718, 2.701), (12.6, 6.408, 3.26), (9.455, 4.81, 2.936), (6.307, 3.208, 2.701), (11.68, 7.954, 3.26), (8.768, 5.97, 2.936), (5.849, 3.983, 2.701), (10.58, 9.372, 3.26), (7.94, 7.034, 2.936), (5.296, 4.692, 2.701), (9.833, 10.15, 3.26), (7.381, 7.619, 2.936), (4.923, 5.082, 2.701), (8.466, 11.32, 3.26), (6.355, 8.494, 2.936), (4.239, 5.666, 2.701), (7.579, 11.93, 3.26), (5.689, 8.954, 2.936), (3.795, 5.973, 2.701), (6.004, 12.79, 3.26), (4.507, 9.603, 2.936), (3.006, 6.406, 2.701), (4.333, 13.45, 3.26), (3.252, 10.1, 2.936), (2.169, 6.735, 2.701), (3.295, 13.74, 3.26), (2.473, 10.32, 2.936), (1.65, 6.881, 2.701), (0.5603, 3.495, 2.556), (0.9425, 7.013, 2.701), (0.7635, 7.035, 2.701), (1.145, 10.55, 2.936), (1.525, 14.05, 3.26), (0.4493, 14.13, 3.26), (0.3372, 10.6, 2.936), (0.225, 7.072, 2.701), (-1.346, 14.07, 3.26), (-1.01, 10.56, 2.936), (-0.674, 7.044, 2.701), (-3.12, 13.78, 3.26), (-2.342, 10.35, 2.936), (-1.562, 6.901, 2.701), (-4.162, 13.51, 3.26), (-3.124, 10.14, 2.936), (-2.084, 6.762, 2.701), (-5.841, 12.87, 3.26), (-4.384, 9.659, 2.936), (-2.925, 6.443, 2.701), (-6.805, 12.39, 3.26), (-5.108, 9.297, 2.936), (-3.407, 6.202, 2.701), (-8.322, 11.42, 3.26), (-6.246, 8.574, 2.936), (-4.166, 5.719, 2.701), (-9.703, 10.28, 3.26), (-7.283, 7.712, 2.936), (-4.858, 5.145, 2.701), (-10.46, 9.506, 3.26), (-7.85, 7.135, 2.936), (-5.236, 4.759, 2.701), (-11.58, 8.102, 3.26), (-8.692, 6.081, 2.936), (-5.798, 4.057, 2.701), (-12.16, 7.196, 3.26), (-9.13, 5.401, 2.936), (-6.09, 3.603, 2.701), (-12.98, 5.595, 3.26), (-9.741, 4.199, 2.936), (-6.498, 2.801, 2.701), (-13.58, 3.903, 3.26), (-10.2, 2.93, 2.936), (-6.801, 1.954, 2.701), (-13.84, 2.856, 3.26), (-10.39, 2.144, 2.936), (-6.93, 1.43, 2.701), (-14.09, 1.077, 3.26), (-10.58, 0.8087, 2.936), (-7.055, 0.5395, 2.701), (1.679, 10.47, 2.936), (1.883, 14.01, 3.26), (1.12, 6.987, 2.701), (1.413, 10.51, 2.936), (25.0, 25.0, 4.0), (25.0, -25.0, 4.0), (25.0, 25.0, 6.661e-15), (25.0, -25.0, 6.661e-15), (-25.0, 25.0, 4.0), (-25.0, 25.0, 0.0), (-25.0, -25.0, 4.0), (-25.0, -25.0, 0.0)], [], [(0, 1, 2), (2, 1, 3), (2, 3, 4), (4, 3, 5), (4, 5, 6), (6, 5, 7), (6, 7, 8), (8, 7, 9), (8, 9, 10), (10, 9, 11), (10, 11, 12), (12, 11, 13), (12, 13, 14), (14, 13, 15), (14, 15, 16), (16, 15, 17), (16, 17, 18), (18, 17, 19), (18, 19, 20), (20, 19, 21), (20, 21, 22), (22, 21, 23), (22, 23, 24), (24, 23, 25), (24, 25, 26), (26, 25, 27), (26, 27, 28), (28, 27, 29), (28, 29, 30), (30, 29, 31), (30, 31, 32), (32, 31, 33), (32, 33, 34), (34, 33, 35), (34, 35, 36), (36, 35, 37), (36, 37, 38), (38, 37, 39), (38, 39, 40), (40, 39, 41), (40, 41, 42), (42, 41, 43), (42, 43, 44), (44, 43, 45), (44, 45, 46), (46, 45, 47), (46, 47, 0), (0, 47, 1), (4, 24, 2), (2, 24, 26), (2, 26, 0), (0, 26, 28), (0, 28, 46), (46, 28, 30), (46, 30, 44), (44, 30, 32), (44, 32, 42), (42, 32, 34), (42, 34, 40), (40, 34, 36), (40, 36, 38), (24, 4, 22), (22, 4, 6), (22, 6, 20), (20, 6, 8), (20, 8, 18), (18, 8, 10), (18, 10, 16), (16, 10, 12), (16, 12, 14), (48, 49, 50), (50, 49, 51), (50, 51, 52), (52, 51, 53), (52, 53, 54), (54, 53, 55), (54, 55, 56), (56, 55, 57), (56, 57, 58), (58, 57, 59), (58, 59, 60), (60, 59, 61), (60, 61, 62), (62, 61, 63), (62, 63, 64), (64, 63, 65), (64, 65, 66), (66, 65, 67), (66, 67, 68), (68, 67, 69), (68, 69, 70), (70, 69, 71), (70, 71, 72), (72, 71, 73), (72, 73, 74), (74, 73, 75), (74, 75, 76), (76, 75, 77), (76, 77, 78), (78, 77, 79), (78, 79, 80), (80, 79, 81), (80, 81, 82), (82, 81, 83), (82, 83, 84), (84, 83, 85), (84, 85, 86), (86, 85, 87), (86, 87, 88), (88, 87, 89), (88, 89, 90), (90, 89, 91), (90, 91, 92), (92, 91, 93), (92, 93, 94), (94, 93, 95), (94, 95, 48), (48, 95, 49), (52, 72, 50), (50, 72, 74), (50, 74, 48), (48, 74, 76), (48, 76, 94), (94, 76, 78), (94, 78, 92), (92, 78, 80), (92, 80, 90), (90, 80, 82), (90, 82, 88), (88, 82, 84), (88, 84, 86), (72, 52, 70), (70, 52, 54), (70, 54, 68), (68, 54, 56), (68, 56, 66), (66, 56, 58), (66, 58, 64), (64, 58, 60), (64, 60, 62), (96, 97, 98), (98, 97, 99), (98, 99, 100), (100, 99, 101), (100, 101, 102), (102, 101, 103), (102, 103, 104), (104, 103, 105), (104, 105, 106), (106, 105, 107), (106, 107, 108), (108, 107, 109), (108, 109, 110), (110, 109, 111), (110, 111, 112), (112, 111, 113), (112, 113, 114), (114, 113, 115), (114, 115, 116), (116, 115, 117), (116, 117, 118), (118, 117, 119), (118, 119, 120), (120, 119, 121), (120, 121, 122), (122, 121, 123), (122, 123, 124), (124, 123, 125), (124, 125, 126), (126, 125, 127), (126, 127, 128), (128, 127, 129), (128, 129, 130), (130, 129, 131), (130, 131, 132), (132, 131, 133), (132, 133, 134), (134, 133, 135), (134, 135, 136), (136, 135, 137), (136, 137, 138), (138, 137, 139), (138, 139, 140), (140, 139, 141), (140, 141, 142), (142, 141, 143), (142, 143, 96), (96, 143, 97), (100, 120, 98), (98, 120, 122), (98, 122, 96), (96, 122, 124), (96, 124, 142), (142, 124, 126), (142, 126, 140), (140, 126, 128), (140, 128, 138), (138, 128, 130), (138, 130, 136), (136, 130, 132), (136, 132, 134), (120, 100, 118), (118, 100, 102), (118, 102, 116), (116, 102, 104), (116, 104, 114), (114, 104, 106), (114, 106, 112), (112, 106, 108), (112, 108, 110), (144, 145, 146), (146, 145, 147), (146, 147, 148), (148, 147, 149), (148, 149, 150), (150, 149, 151), (150, 151, 152), (152, 151, 153), (152, 153, 154), (154, 153, 155), (154, 155, 156), (156, 155, 157), (156, 157, 158), (158, 157, 159), (158, 159, 160), (160, 159, 161), (160, 161, 162), (162, 161, 163), (162, 163, 164), (164, 163, 165), (164, 165, 166), (166, 165, 167), (166, 167, 168), (168, 167, 169), (168, 169, 170), (170, 169, 171), (170, 171, 172), (172, 171, 173), (172, 173, 174), (174, 173, 175), (174, 175, 176), (176, 175, 177), (176, 177, 178), (178, 177, 179), (178, 179, 180), (180, 179, 181), (180, 181, 182), (182, 181, 183), (182, 183, 184), (184, 183, 185), (184, 185, 186), (186, 185, 187), (186, 187, 188), (188, 187, 189), (188, 189, 190), (190, 189, 191), (190, 191, 144), (144, 191, 145), (148, 168, 146), (146, 168, 170), (146, 170, 144), (144, 170, 172), (144, 172, 190), (190, 172, 174), (190, 174, 188), (188, 174, 176), (188, 176, 186), (186, 176, 178), (186, 178, 184), (184, 178, 180), (184, 180, 182), (168, 148, 166), (166, 148, 150), (166, 150, 164), (164, 150, 152), (164, 152, 162), (162, 152, 154), (162, 154, 160), (160, 154, 156), (160, 156, 158), (192, 193, 194), (194, 193, 195), (194, 195, 196), (196, 195, 197), (196, 197, 198), (198, 197, 199), (198, 199, 200), (200, 199, 201), (200, 201, 202), (202, 201, 203), (202, 203, 204), (204, 203, 205), (206, 207, 192), (192, 207, 208), (192, 208, 193), (193, 208, 209), (193, 209, 210), (210, 209, 211), (210, 211, 212), (212, 211, 213), (212, 213, 214), (214, 213, 215), (214, 215, 216), (216, 215, 205), (217, 218, 206), (206, 218, 219), (206, 219, 220), (220, 219, 221), (220, 221, 222), (222, 221, 223), (222, 223, 224), (224, 223, 225), (224, 225, 226), (226, 225, 227), (226, 227, 228), (228, 227, 205), (229, 230, 217), (217, 230, 231), (217, 231, 218), (218, 231, 232), (218, 232, 233), (233, 232, 234), (233, 234, 235), (235, 234, 236), (235, 236, 237), (237, 236, 238), (237, 238, 239), (239, 238, 205), (240, 241, 229), (229, 241, 242), (229, 242, 243), (243, 242, 244), (243, 244, 245), (245, 244, 246), (245, 246, 247), (247, 246, 248), (247, 248, 249), (249, 248, 250), (249, 250, 251), (251, 250, 205), (252, 253, 240), (240, 253, 254), (240, 254, 255), (255, 254, 256), (255, 256, 257), (257, 256, 258), (257, 258, 259), (259, 258, 260), (259, 260, 261), (261, 260, 262), (261, 262, 263), (263, 262, 205), (264, 265, 252), (252, 265, 266), (252, 266, 253), (253, 266, 267), (253, 267, 268), (268, 267, 269), (268, 269, 270), (270, 269, 271), (270, 271, 272), (272, 271, 273), (272, 273, 274), (274, 273, 205), (275, 276, 264), (264, 276, 277), (264, 277, 278), (278, 277, 279), (278, 279, 280), (280, 279, 281), (280, 281, 282), (282, 281, 283), (282, 283, 284), (284, 283, 285), (284, 285, 286), (286, 285, 205), (287, 288, 275), (275, 288, 289), (275, 289, 290), (290, 289, 291), (290, 291, 292), (292, 291, 293), (292, 293, 294), (294, 293, 295), (294, 295, 296), (296, 295, 297), (296, 297, 298), (298, 297, 205), (299, 300, 287), (287, 300, 301), (287, 301, 288), (288, 301, 302), (288, 302, 303), (303, 302, 304), (303, 304, 305), (305, 304, 306), (305, 306, 307), (307, 306, 308), (307, 308, 309), (309, 308, 205), (310, 311, 299), (299, 311, 312), (299, 312, 313), (313, 312, 314), (313, 314, 315), (315, 314, 316), (315, 316, 317), (317, 316, 318), (317, 318, 319), (319, 318, 320), (319, 320, 321), (321, 320, 205), (322, 323, 310), (310, 323, 324), (310, 324, 311), (311, 324, 325), (311, 325, 326), (326, 325, 327), (326, 327, 328), (328, 327, 329), (328, 329, 330), (330, 329, 331), (330, 331, 332), (332, 331, 205), (333, 334, 322), (322, 334, 335), (322, 335, 336), (336, 335, 337), (336, 337, 338), (338, 337, 339), (338, 339, 340), (340, 339, 341), (340, 341, 342), (342, 341, 343), (342, 343, 344), (344, 343, 205), (345, 346, 333), (333, 346, 347), (333, 347, 348), (348, 347, 349), (348, 349, 350), (350, 349, 351), (350, 351, 352), (352, 351, 353), (352, 353, 354), (354, 353, 355), (354, 355, 356), (356, 355, 205), (357, 358, 345), (345, 358, 359), (345, 359, 346), (346, 359, 360), (346, 360, 361), (361, 360, 362), (361, 362, 363), (363, 362, 364), (363, 364, 365), (365, 364, 366), (365, 366, 367), (367, 366, 205), (368, 369, 357), (357, 369, 370), (357, 370, 371), (371, 370, 372), (371, 372, 373), (373, 372, 374), (373, 374, 375), (375, 374, 376), (375, 376, 377), (377, 376, 378), (377, 378, 379), (379, 378, 205), (380, 381, 368), (368, 381, 382), (368, 382, 383), (383, 382, 384), (383, 384, 385), (385, 384, 386), (385, 386, 387), (387, 386, 388), (387, 388, 389), (389, 388, 390), (389, 390, 391), (391, 390, 205), (392, 393, 380), (380, 393, 394), (380, 394, 381), (381, 394, 395), (381, 395, 396), (396, 395, 397), (396, 397, 398), (398, 397, 399), (398, 399, 400), (400, 399, 401), (400, 401, 402), (402, 401, 205), (403, 404, 392), (392, 404, 405), (392, 405, 406), (406, 405, 407), (406, 407, 408), (408, 407, 409), (408, 409, 410), (410, 409, 411), (410, 411, 412), (412, 411, 413), (412, 413, 414), (414, 413, 205), (415, 416, 403), (403, 416, 417), (403, 417, 404), (404, 417, 418), (404, 418, 419), (419, 418, 420), (419, 420, 421), (421, 420, 422), (421, 422, 423), (423, 422, 424), (423, 424, 425), (425, 424, 205), (426, 427, 415), (415, 427, 428), (415, 428, 429), (429, 428, 430), (429, 430, 431), (431, 430, 432), (431, 432, 433), (433, 432, 434), (433, 434, 435), (435, 434, 436), (435, 436, 437), (437, 436, 205), (438, 439, 426), (426, 439, 440), (426, 440, 441), (441, 440, 442), (441, 442, 443), (443, 442, 444), (443, 444, 445), (445, 444, 446), (445, 446, 447), (447, 446, 448), (447, 448, 449), (449, 448, 205), (450, 451, 438), (438, 451, 452), (438, 452, 439), (439, 452, 453), (439, 453, 454), (454, 453, 455), (454, 455, 456), (456, 455, 457), (456, 457, 458), (458, 457, 459), (458, 459, 460), (460, 459, 205), (461, 462, 450), (450, 462, 463), (450, 463, 464), (464, 463, 465), (464, 465, 466), (466, 465, 467), (466, 467, 468), (468, 467, 469), (468, 469, 470), (470, 469, 471), (470, 471, 472), (472, 471, 205), (473, 474, 461), (461, 474, 475), (461, 475, 476), (476, 475, 477), (476, 477, 478), (478, 477, 479), (478, 479, 480), (480, 479, 481), (480, 481, 482), (482, 481, 483), (482, 483, 484), (484, 483, 205), (485, 486, 473), (473, 486, 487), (473, 487, 474), (474, 487, 488), (474, 488, 489), (489, 488, 490), (489, 490, 491), (491, 490, 492), (491, 492, 493), (493, 492, 494), (493, 494, 495), (495, 494, 205), (496, 497, 485), (485, 497, 498), (485, 498, 499), (499, 498, 500), (499, 500, 501), (501, 500, 502), (501, 502, 503), (503, 502, 504), (503, 504, 505), (505, 504, 506), (505, 506, 507), (507, 506, 205), (508, 509, 496), (496, 509, 510), (496, 510, 511), (511, 510, 512), (511, 512, 513), (513, 512, 514), (513, 514, 515), (515, 514, 516), (515, 516, 517), (517, 516, 518), (517, 518, 519), (519, 518, 205), (520, 521, 508), (508, 521, 522), (508, 522, 509), (509, 522, 523), (509, 523, 524), (524, 523, 525), (524, 525, 526), (526, 525, 527), (526, 527, 528), (528, 527, 529), (528, 529, 530), (530, 529, 205), (531, 532, 520), (520, 532, 533), (520, 533, 534), (534, 533, 535), (534, 535, 536), (536, 535, 537), (536, 537, 538), (538, 537, 539), (538, 539, 540), (540, 539, 541), (540, 541, 542), (542, 541, 205), (543, 544, 531), (531, 544, 545), (531, 545, 532), (532, 545, 546), (532, 546, 547), (547, 546, 548), (547, 548, 549), (549, 548, 550), (549, 550, 551), (551, 550, 552), (551, 552, 553), (553, 552, 205), (554, 555, 543), (543, 555, 556), (543, 556, 557), (557, 556, 558), (557, 558, 559), (559, 558, 560), (559, 560, 561), (561, 560, 562), (561, 562, 563), (563, 562, 564), (563, 564, 565), (565, 564, 205), (566, 567, 554), (554, 567, 568), (554, 568, 569), (569, 568, 570), (569, 570, 571), (571, 570, 572), (571, 572, 573), (573, 572, 574), (573, 574, 575), (575, 574, 576), (575, 576, 577), (577, 576, 205), (578, 579, 566), (566, 579, 580), (566, 580, 567), (567, 580, 581), (567, 581, 582), (582, 581, 583), (582, 583, 584), (584, 583, 585), (584, 585, 586), (586, 585, 587), (586, 587, 588), (588, 587, 205), (589, 590, 578), (578, 590, 591), (578, 591, 592), (592, 591, 593), (592, 593, 594), (594, 593, 595), (594, 595, 596), (596, 595, 597), (596, 597, 598), (598, 597, 599), (598, 599, 600), (600, 599, 205), (601, 602, 589), (589, 602, 603), (589, 603, 604), (604, 603, 605), (604, 605, 606), (606, 605, 607), (606, 607, 608), (608, 607, 609), (608, 609, 610), (610, 609, 611), (610, 611, 612), (612, 611, 205), (613, 614, 601), (601, 614, 615), (601, 615, 602), (602, 615, 616), (602, 616, 617), (617, 616, 618), (617, 618, 619), (619, 618, 620), (619, 620, 621), (621, 620, 622), (621, 622, 623), (623, 622, 205), (624, 625, 613), (613, 625, 626), (613, 626, 627), (627, 626, 628), (627, 628, 629), (629, 628, 630), (629, 630, 631), (631, 630, 632), (631, 632, 633), (633, 632, 634), (633, 634, 635), (635, 634, 205), (636, 637, 624), (624, 637, 638), (624, 638, 625), (625, 638, 639), (625, 639, 640), (640, 639, 641), (640, 641, 642), (642, 641, 643), (642, 643, 644), (644, 643, 645), (644, 645, 646), (646, 645, 205), (647, 648, 636), (636, 648, 649), (636, 649, 650), (650, 649, 651), (650, 651, 652), (652, 651, 653), (652, 653, 654), (654, 653, 655), (654, 655, 656), (656, 655, 657), (656, 657, 658), (658, 657, 205), (659, 660, 647), (647, 660, 661), (647, 661, 662), (662, 661, 663), (662, 663, 664), (664, 663, 665), (664, 665, 666), (666, 665, 667), (666, 667, 668), (668, 667, 669), (668, 669, 670), (670, 669, 205), (671, 672, 659), (659, 672, 673), (659, 673, 660), (660, 673, 674), (660, 674, 675), (675, 674, 676), (675, 676, 677), (677, 676, 678), (677, 678, 679), (679, 678, 680), (679, 680, 681), (681, 680, 205), (682, 683, 671), (671, 683, 684), (671, 684, 685), (685, 684, 686), (685, 686, 687), (687, 686, 688), (687, 688, 689), (689, 688, 690), (689, 690, 691), (691, 690, 692), (691, 692, 693), (693, 692, 205), (694, 695, 682), (682, 695, 696), (682, 696, 697), (697, 696, 698), (697, 698, 699), (699, 698, 700), (699, 700, 701), (701, 700, 702), (701, 702, 703), (703, 702, 704), (703, 704, 705), (705, 704, 205), (706, 707, 694), (694, 707, 708), (694, 708, 695), (695, 708, 709), (695, 709, 710), (710, 709, 711), (710, 711, 712), (712, 711, 713), (712, 713, 714), (714, 713, 715), (714, 715, 716), (716, 715, 205), (717, 718, 706), (706, 718, 719), (706, 719, 720), (720, 719, 721), (720, 721, 722), (722, 721, 723), (722, 723, 724), (724, 723, 725), (724, 725, 726), (726, 725, 727), (726, 727, 728), (728, 727, 205), (729, 730, 717), (717, 730, 731), (717, 731, 718), (718, 731, 732), (718, 732, 733), (733, 732, 734), (733, 734, 735), (735, 734, 736), (735, 736, 737), (737, 736, 738), (737, 738, 739), (739, 738, 205), (740, 741, 729), (729, 741, 742), (729, 742, 743), (743, 742, 744), (743, 744, 745), (745, 744, 746), (745, 746, 747), (747, 746, 748), (747, 748, 749), (749, 748, 750), (749, 750, 751), (751, 750, 205), (752, 753, 740), (740, 753, 754), (740, 754, 755), (755, 754, 756), (755, 756, 757), (757, 756, 758), (757, 758, 759), (759, 758, 760), (759, 760, 761), (761, 760, 762), (761, 762, 763), (763, 762, 205), (764, 765, 752), (752, 765, 766), (752, 766, 753), (753, 766, 767), (753, 767, 768), (768, 767, 769), (768, 769, 770), (770, 769, 771), (770, 771, 772), (772, 771, 773), (772, 773, 774), (774, 773, 205), (775, 776, 764), (764, 776, 777), (764, 777, 778), (778, 777, 779), (778, 779, 780), (780, 779, 781), (780, 781, 782), (782, 781, 783), (782, 783, 784), (784, 783, 785), (784, 785, 786), (786, 785, 205), (787, 788, 775), (775, 788, 789), (775, 789, 790), (790, 789, 791), (790, 791, 792), (792, 791, 793), (792, 793, 794), (794, 793, 795), (794, 795, 796), (796, 795, 797), (796, 797, 798), (798, 797, 205), (799, 800, 787), (787, 800, 801), (787, 801, 788), (788, 801, 802), (788, 802, 803), (803, 802, 804), (803, 804, 805), (805, 804, 806), (805, 806, 807), (807, 806, 808), (807, 808, 809), (809, 808, 205), (810, 811, 799), (799, 811, 812), (799, 812, 813), (813, 812, 814), (813, 814, 815), (815, 814, 816), (815, 816, 817), (817, 816, 818), (817, 818, 819), (819, 818, 820), (819, 820, 821), (821, 820, 205), (822, 823, 810), (810, 823, 824), (810, 824, 811), (811, 824, 825), (811, 825, 826), (826, 825, 827), (826, 827, 828), (828, 827, 829), (828, 829, 830), (830, 829, 831), (830, 831, 832), (832, 831, 205), (833, 834, 822), (822, 834, 835), (822, 835, 836), (836, 835, 837), (836, 837, 838), (838, 837, 839), (838, 839, 840), (840, 839, 841), (840, 841, 842), (842, 841, 843), (842, 843, 844), (844, 843, 205), (845, 846, 833), (833, 846, 847), (833, 847, 848), (848, 847, 849), (848, 849, 850), (850, 849, 851), (850, 851, 852), (852, 851, 853), (852, 853, 854), (854, 853, 855), (854, 855, 856), (856, 855, 205), (857, 858, 845), (845, 858, 859), (845, 859, 846), (846, 859, 860), (846, 860, 861), (861, 860, 862), (861, 862, 863), (863, 862, 864), (863, 864, 865), (865, 864, 866), (865, 866, 867), (867, 866, 205), (868, 869, 857), (857, 869, 870), (857, 870, 871), (871, 870, 872), (871, 872, 873), (873, 872, 874), (873, 874, 875), (875, 874, 876), (875, 876, 877), (877, 876, 878), (877, 878, 879), (879, 878, 205), (880, 881, 868), (868, 881, 882), (868, 882, 883), (883, 882, 884), (883, 884, 885), (885, 884, 886), (885, 886, 887), (887, 886, 888), (887, 888, 889), (889, 888, 890), (889, 890, 891), (891, 890, 205), (892, 893, 880), (880, 893, 894), (880, 894, 881), (881, 894, 895), (881, 895, 896), (896, 895, 897), (896, 897, 898), (898, 897, 899), (898, 899, 900), (900, 899, 901), (900, 901, 902), (902, 901, 205), (903, 904, 892), (892, 904, 905), (892, 905, 906), (906, 905, 907), (906, 907, 908), (908, 907, 909), (908, 909, 910), (910, 909, 911), (910, 911, 912), (912, 911, 913), (912, 913, 914), (914, 913, 205), (915, 916, 903), (903, 916, 917), (903, 917, 904), (904, 917, 918), (904, 918, 919), (919, 918, 920), (919, 920, 921), (921, 920, 922), (921, 922, 923), (923, 922, 924), (923, 924, 925), (925, 924, 205), (926, 927, 915), (915, 927, 928), (915, 928, 929), (929, 928, 930), (929, 930, 931), (931, 930, 932), (931, 932, 933), (933, 932, 934), (933, 934, 935), (935, 934, 936), (935, 936, 937), (937, 936, 205), (938, 939, 926), (926, 939, 940), (926, 940, 941), (941, 940, 942), (941, 942, 943), (943, 942, 944), (943, 944, 945), (945, 944, 946), (945, 946, 947), (947, 946, 948), (947, 948, 949), (949, 948, 205), (950, 951, 938), (938, 951, 952), (938, 952, 939), (939, 952, 953), (939, 953, 954), (954, 953, 955), (954, 955, 956), (956, 955, 957), (956, 957, 958), (958, 957, 959), (958, 959, 960), (960, 959, 205), (961, 962, 950), (950, 962, 963), (950, 963, 964), (964, 963, 965), (964, 965, 966), (966, 965, 967), (966, 967, 968), (968, 967, 969), (968, 969, 970), (970, 969, 971), (970, 971, 972), (972, 971, 205), (973, 974, 961), (961, 974, 975), (961, 975, 976), (976, 975, 977), (976, 977, 978), (978, 977, 979), (978, 979, 980), (980, 979, 981), (980, 981, 982), (982, 981, 983), (982, 983, 984), (984, 983, 205), (985, 986, 973), (973, 986, 987), (973, 987, 974), (974, 987, 988), (974, 988, 989), (989, 988, 990), (989, 990, 991), (991, 990, 992), (991, 992, 993), (993, 992, 994), (993, 994, 995), (995, 994, 205), (996, 997, 985), (985, 997, 998), (985, 998, 999), (999, 998, 1000), (999, 1000, 1001), (1001, 1000, 1002), (1001, 1002, 1003), (1003, 1002, 1004), (1003, 1004, 1005), (1005, 1004, 1006), (1005, 1006, 1007), (1007, 1006, 205), (1008, 1009, 996), (996, 1009, 1010), (996, 1010, 997), (997, 1010, 1011), (997, 1011, 1012), (1012, 1011, 1013), (1012, 1013, 1014), (1014, 1013, 1015), (1014, 1015, 1016), (1016, 1015, 1017), (1016, 1017, 1018), (1018, 1017, 205), (1019, 1020, 1008), (1008, 1020, 1021), (1008, 1021, 1022), (1022, 1021, 1023), (1022, 1023, 1024), (1024, 1023, 1025), (1024, 1025, 1026), (1026, 1025, 1027), (1026, 1027, 1028), (1028, 1027, 1029), (1028, 1029, 1030), (1030, 1029, 205), (1031, 1032, 1019), (1019, 1032, 1033), (1019, 1033, 1034), (1034, 1033, 1035), (1034, 1035, 1036), (1036, 1035, 1037), (1036, 1037, 1038), (1038, 1037, 1039), (1038, 1039, 1040), (1040, 1039, 1041), (1040, 1041, 1042), (1042, 1041, 205), (1043, 1044, 1031), (1031, 1044, 1045), (1031, 1045, 1032), (1032, 1045, 1046), (1032, 1046, 1047), (1047, 1046, 1048), (1047, 1048, 1049), (1049, 1048, 1050), (1049, 1050, 1051), (1051, 1050, 1052), (1051, 1052, 1053), (1053, 1052, 205), (1054, 1055, 1043), (1043, 1055, 1056), (1043, 1056, 1057), (1057, 1056, 1058), (1057, 1058, 1059), (1059, 1058, 1060), (1059, 1060, 1061), (1061, 1060, 1062), (1061, 1062, 1063), (1063, 1062, 1064), (1063, 1064, 1065), (1065, 1064, 205), (1066, 1067, 1054), (1054, 1067, 1068), (1054, 1068, 1069), (1069, 1068, 1070), (1069, 1070, 1071), (1071, 1070, 1072), (1071, 1072, 1073), (1073, 1072, 1074), (1073, 1074, 1075), (1075, 1074, 1076), (1075, 1076, 1077), (1077, 1076, 205), (1078, 1079, 1066), (1066, 1079, 1080), (1066, 1080, 1067), (1067, 1080, 1081), (1067, 1081, 1082), (1082, 1081, 1083), (1082, 1083, 1084), (1084, 1083, 1085), (1084, 1085, 1086), (1086, 1085, 1087), (1086, 1087, 1088), (1088, 1087, 205), (1089, 1090, 1078), (1078, 1090, 1091), (1078, 1091, 1092), (1092, 1091, 1093), (1092, 1093, 1094), (1094, 1093, 1095), (1094, 1095, 1096), (1096, 1095, 1097), (1096, 1097, 1098), (1098, 1097, 1099), (1098, 1099, 1100), (1100, 1099, 205), (1101, 1102, 1089), (1089, 1102, 1103), (1089, 1103, 1104), (1104, 1103, 1105), (1104, 1105, 1106), (1106, 1105, 1107), (1106, 1107, 1108), (1108, 1107, 1109), (1108, 1109, 1110), (1110, 1109, 1111), (1110, 1111, 1112), (1112, 1111, 205), (1113, 1114, 1101), (1101, 1114, 1115), (1101, 1115, 1102), (1102, 1115, 1116), (1102, 1116, 1117), (1117, 1116, 1118), (1117, 1118, 1119), (1119, 1118, 1120), (1119, 1120, 1121), (1121, 1120, 1122), (1121, 1122, 1123), (1123, 1122, 205), (1124, 1125, 1113), (1113, 1125, 1126), (1113, 1126, 1127), (1127, 1126, 1128), (1127, 1128, 1129), (1129, 1128, 1130), (1129, 1130, 1131), (1131, 1130, 1132), (1131, 1132, 1133), (1133, 1132, 1134), (1133, 1134, 1135), (1135, 1134, 205), (1136, 1137, 1124), (1124, 1137, 1138), (1124, 1138, 1125), (1125, 1138, 1139), (1125, 1139, 1140), (1140, 1139, 1141), (1140, 1141, 1142), (1142, 1141, 1143), (1142, 1143, 1144), (1144, 1143, 1145), (1144, 1145, 1146), (1146, 1145, 205), (1147, 1148, 1136), (1136, 1148, 1149), (1136, 1149, 1150), (1150, 1149, 1151), (1150, 1151, 1152), (1152, 1151, 1153), (1152, 1153, 1154), (1154, 1153, 1155), (1154, 1155, 1156), (1156, 1155, 1157), (1156, 1157, 1158), (1158, 1157, 205), (1159, 1160, 1147), (1147, 1160, 1161), (1147, 1161, 1162), (1162, 1161, 1163), (1162, 1163, 1164), (1164, 1163, 1165), (1164, 1165, 1166), (1166, 1165, 1167), (1166, 1167, 1168), (1168, 1167, 1169), (1168, 1169, 1170), (1170, 1169, 205), (1171, 1172, 1159), (1159, 1172, 1173), (1159, 1173, 1160), (1160, 1173, 1174), (1160, 1174, 1175), (1175, 1174, 1176), (1175, 1176, 1177), (1177, 1176, 1178), (1177, 1178, 1179), (1179, 1178, 1180), (1179, 1180, 1181), (1181, 1180, 205), (1182, 1183, 1171), (1171, 1183, 1184), (1171, 1184, 1185), (1185, 1184, 1186), (1185, 1186, 1187), (1187, 1186, 1188), (1187, 1188, 1189), (1189, 1188, 1190), (1189, 1190, 1191), (1191, 1190, 1192), (1191, 1192, 1193), (1193, 1192, 205), (1194, 1195, 1182), (1182, 1195, 1196), (1182, 1196, 1197), (1197, 1196, 1198), (1197, 1198, 1199), (1199, 1198, 1200), (1199, 1200, 1201), (1201, 1200, 1202), (1201, 1202, 1203), (1203, 1202, 1204), (1203, 1204, 1205), (1205, 1204, 205), (1206, 1207, 1194), (1194, 1207, 1208), (1194, 1208, 1195), (1195, 1208, 1209), (1195, 1209, 1210), (1210, 1209, 1211), (1210, 1211, 1212), (1212, 1211, 1213), (1212, 1213, 1214), (1214, 1213, 1215), (1214, 1215, 1216), (1216, 1215, 205), (1217, 1218, 1206), (1206, 1218, 1219), (1206, 1219, 1220), (1220, 1219, 1221), (1220, 1221, 1222), (1222, 1221, 1223), (1222, 1223, 1224), (1224, 1223, 1225), (1224, 1225, 1226), (1226, 1225, 1227), (1226, 1227, 1228), (1228, 1227, 205), (1229, 1230, 1217), (1217, 1230, 1231), (1217, 1231, 1218), (1218, 1231, 1232), (1218, 1232, 1233), (1233, 1232, 1234), (1233, 1234, 1235), (1235, 1234, 1236), (1235, 1236, 1237), (1237, 1236, 1238), (1237, 1238, 1239), (1239, 1238, 205), (1240, 1241, 1229), (1229, 1241, 1242), (1229, 1242, 1243), (1243, 1242, 1244), (1243, 1244, 1245), (1245, 1244, 1246), (1245, 1246, 1247), (1247, 1246, 1248), (1247, 1248, 1249), (1249, 1248, 1250), (1249, 1250, 1251), (1251, 1250, 205), (1252, 1253, 1240), (1240, 1253, 1254), (1240, 1254, 1255), (1255, 1254, 1256), (1255, 1256, 1257), (1257, 1256, 1258), (1257, 1258, 1259), (1259, 1258, 1260), (1259, 1260, 1261), (1261, 1260, 1262), (1261, 1262, 1263), (1263, 1262, 205), (1264, 1265, 1252), (1252, 1265, 1266), (1252, 1266, 1253), (1253, 1266, 1267), (1253, 1267, 1254), (1254, 1267, 1256), (194, 1268, 1264), (1264, 1268, 1269), (1264, 1269, 1270), (1270, 1269, 1271), (1270, 1271, 1272), (1272, 1271, 1273), (1272, 1273, 1274), (1274, 1273, 1275), (1274, 1275, 1276), (1276, 1275, 1277), (1276, 1277, 1278), (1278, 1277, 205), (484, 205, 1279), (1279, 205, 471), (472, 205, 1280), (1280, 205, 459), (460, 205, 448), (449, 205, 1281), (1281, 205, 436), (437, 205, 1282), (1282, 205, 424), (425, 205, 413), (414, 205, 1283), (1283, 205, 401), (402, 205, 390), (391, 205, 1284), (1284, 205, 378), (379, 205, 1285), (1285, 205, 366), (367, 205, 355), (356, 205, 1286), (1286, 205, 343), (344, 205, 1287), (1287, 205, 331), (332, 205, 320), (321, 205, 1288), (1288, 205, 308), (309, 205, 297), (298, 205, 1289), (1289, 205, 285), (286, 205, 1290), (1290, 205, 273), (274, 205, 262), (263, 205, 1291), (1291, 205, 250), (251, 205, 1292), (1292, 205, 238), (239, 205, 227), (228, 205, 1293), (1293, 205, 215), (216, 205, 203), (204, 205, 1294), (1294, 205, 1277), (1278, 205, 1295), (1295, 205, 1296), (1263, 205, 1297), (1297, 205, 1250), (1251, 205, 1298), (1298, 205, 1238), (1239, 205, 1227), (1228, 205, 1299), (1299, 205, 1215), (1216, 205, 1204), (1205, 205, 1300), (1300, 205, 1192), (1193, 205, 1301), (1301, 205, 1180), (1181, 205, 1169), (1170, 205, 1302), (1302, 205, 1157), (1158, 205, 1303), (1303, 205, 1145), (1146, 205, 1134), (1135, 205, 1304), (1304, 205, 1122), (1123, 205, 1111), (1112, 205, 1305), (1305, 205, 1099), (1100, 205, 1306), (1306, 205, 1087), (1088, 205, 1076), (1077, 205, 1307), (1307, 205, 1064), (1065, 205, 1308), (1308, 205, 1052), (1053, 205, 1041), (1042, 205, 1309), (1309, 205, 1029), (1030, 205, 1310), (1310, 205, 1017), (1018, 205, 1006), (1007, 205, 1311), (1311, 205, 994), (995, 205, 983), (984, 205, 1312), (1312, 205, 971), (972, 205, 1313), (1313, 205, 959), (960, 205, 948), (949, 205, 1314), (1314, 205, 936), (937, 205, 1315), (1315, 205, 924), (925, 205, 913), (914, 205, 1316), (1316, 205, 901), (902, 205, 890), (891, 205, 1317), (1317, 205, 878), (879, 205, 1318), (1318, 205, 866), (867, 205, 855), (856, 205, 1319), (1319, 205, 843), (844, 205, 1320), (1320, 205, 831), (832, 205, 820), (821, 205, 1321), (1321, 205, 808), (809, 205, 797), (798, 205, 1322), (1322, 205, 785), (786, 205, 1323), (1323, 205, 773), (774, 205, 762), (763, 205, 1324), (1324, 205, 750), (751, 205, 1325), (1325, 205, 738), (739, 205, 727), (728, 205, 1326), (1326, 205, 715), (716, 205, 704), (705, 205, 1327), (1327, 205, 692), (693, 205, 1328), (1328, 205, 680), (681, 205, 669), (670, 205, 1329), (1329, 205, 657), (658, 205, 1330), (1330, 205, 645), (646, 205, 634), (635, 205, 1331), (1331, 205, 622), (623, 205, 611), (612, 205, 1332), (1332, 205, 599), (600, 205, 1333), (1333, 205, 587), (588, 205, 576), (577, 205, 1334), (1334, 205, 564), (565, 205, 1335), (1335, 205, 552), (553, 205, 541), (542, 205, 1336), (1336, 205, 529), (530, 205, 518), (519, 205, 1337), (1337, 205, 506), (507, 205, 1338), (1338, 205, 494), (495, 205, 483), (465, 463, 1339), (1339, 463, 462), (1339, 462, 478), (478, 462, 476), (467, 465, 1340), (1340, 465, 1339), (1340, 1339, 480), (480, 1339, 478), (469, 467, 1341), (1341, 467, 1340), (1341, 1340, 482), (482, 1340, 480), (471, 469, 1279), (1279, 469, 1341), (1279, 1341, 484), (484, 1341, 482), (462, 461, 476), (485, 499, 486), (486, 499, 501), (486, 501, 1342), (1342, 501, 503), (1342, 503, 1343), (1343, 503, 505), (1343, 505, 1344), (1344, 505, 507), (1344, 507, 1338), (496, 511, 497), (497, 511, 513), (497, 513, 1345), (1345, 513, 515), (1345, 515, 1346), (1346, 515, 517), (1346, 517, 1347), (1347, 517, 519), (1347, 519, 1337), (520, 534, 521), (521, 534, 536), (521, 536, 1348), (1348, 536, 538), (1348, 538, 1349), (1349, 538, 540), (1349, 540, 1350), (1350, 540, 542), (1350, 542, 1336), (543, 557, 544), (544, 557, 559), (544, 559, 1351), (1351, 559, 561), (1351, 561, 1352), (1352, 561, 563), (1352, 563, 1353), (1353, 563, 565), (1353, 565, 1335), (554, 569, 555), (555, 569, 571), (555, 571, 1354), (1354, 571, 573), (1354, 573, 1355), (1355, 573, 575), (1355, 575, 1356), (1356, 575, 577), (1356, 577, 1334), (578, 592, 579), (579, 592, 594), (579, 594, 1357), (1357, 594, 596), (1357, 596, 1358), (1358, 596, 598), (1358, 598, 1359), (1359, 598, 600), (1359, 600, 1333), (589, 604, 590), (590, 604, 606), (590, 606, 1360), (1360, 606, 608), (1360, 608, 1361), (1361, 608, 610), (1361, 610, 1362), (1362, 610, 612), (1362, 612, 1332), (613, 627, 614), (614, 627, 629), (614, 629, 1363), (1363, 629, 631), (1363, 631, 1364), (1364, 631, 633), (1364, 633, 1365), (1365, 633, 635), (1365, 635, 1331), (636, 650, 637), (637, 650, 652), (637, 652, 1366), (1366, 652, 654), (1366, 654, 1367), (1367, 654, 656), (1367, 656, 1368), (1368, 656, 658), (1368, 658, 1330), (647, 662, 648), (648, 662, 664), (648, 664, 1369), (1369, 664, 666), (1369, 666, 1370), (1370, 666, 668), (1370, 668, 1371), (1371, 668, 670), (1371, 670, 1329), (671, 685, 672), (672, 685, 687), (672, 687, 1372), (1372, 687, 689), (1372, 689, 1373), (1373, 689, 691), (1373, 691, 1374), (1374, 691, 693), (1374, 693, 1328), (682, 697, 683), (683, 697, 699), (683, 699, 1375), (1375, 699, 701), (1375, 701, 1376), (1376, 701, 703), (1376, 703, 1377), (1377, 703, 705), (1377, 705, 1327), (706, 720, 707), (707, 720, 722), (707, 722, 1378), (1378, 722, 724), (1378, 724, 1379), (1379, 724, 726), (1379, 726, 1380), (1380, 726, 728), (1380, 728, 1326), (729, 743, 730), (730, 743, 745), (730, 745, 1381), (1381, 745, 747), (1381, 747, 1382), (1382, 747, 749), (1382, 749, 1383), (1383, 749, 751), (1383, 751, 1325), (740, 755, 741), (741, 755, 757), (741, 757, 1384), (1384, 757, 759), (1384, 759, 1385), (1385, 759, 761), (1385, 761, 1386), (1386, 761, 763), (1386, 763, 1324), (764, 778, 765), (765, 778, 780), (765, 780, 1387), (1387, 780, 782), (1387, 782, 1388), (1388, 782, 784), (1388, 784, 1389), (1389, 784, 786), (1389, 786, 1323), (775, 790, 776), (776, 790, 792), (776, 792, 1390), (1390, 792, 794), (1390, 794, 1391), (1391, 794, 796), (1391, 796, 1392), (1392, 796, 798), (1392, 798, 1322), (799, 813, 800), (800, 813, 815), (800, 815, 1393), (1393, 815, 817), (1393, 817, 1394), (1394, 817, 819), (1394, 819, 1395), (1395, 819, 821), (1395, 821, 1321), (822, 836, 823), (823, 836, 838), (823, 838, 1396), (1396, 838, 840), (1396, 840, 1397), (1397, 840, 842), (1397, 842, 1398), (1398, 842, 844), (1398, 844, 1320), (833, 848, 834), (834, 848, 850), (834, 850, 1399), (1399, 850, 852), (1399, 852, 1400), (1400, 852, 854), (1400, 854, 1401), (1401, 854, 856), (1401, 856, 1319), (857, 871, 858), (858, 871, 873), (858, 873, 1402), (1402, 873, 875), (1402, 875, 1403), (1403, 875, 877), (1403, 877, 1404), (1404, 877, 879), (1404, 879, 1318), (868, 883, 869), (869, 883, 885), (869, 885, 1405), (1405, 885, 887), (1405, 887, 1406), (1406, 887, 889), (1406, 889, 1407), (1407, 889, 891), (1407, 891, 1317), (892, 906, 893), (893, 906, 908), (893, 908, 1408), (1408, 908, 910), (1408, 910, 1409), (1409, 910, 912), (1409, 912, 1410), (1410, 912, 914), (1410, 914, 1316), (915, 929, 916), (916, 929, 931), (916, 931, 1411), (1411, 931, 933), (1411, 933, 1412), (1412, 933, 935), (1412, 935, 1413), (1413, 935, 937), (1413, 937, 1315), (926, 941, 927), (927, 941, 943), (927, 943, 1414), (1414, 943, 945), (1414, 945, 1415), (1415, 945, 947), (1415, 947, 1416), (1416, 947, 949), (1416, 949, 1314), (950, 964, 951), (951, 964, 966), (951, 966, 1417), (1417, 966, 968), (1417, 968, 1418), (1418, 968, 970), (1418, 970, 1419), (1419, 970, 972), (1419, 972, 1313), (961, 976, 962), (962, 976, 978), (962, 978, 1420), (1420, 978, 980), (1420, 980, 1421), (1421, 980, 982), (1421, 982, 1422), (1422, 982, 984), (1422, 984, 1312), (985, 999, 986), (986, 999, 1001), (986, 1001, 1423), (1423, 1001, 1003), (1423, 1003, 1424), (1424, 1003, 1005), (1424, 1005, 1425), (1425, 1005, 1007), (1425, 1007, 1311), (1008, 1022, 1009), (1009, 1022, 1024), (1009, 1024, 1426), (1426, 1024, 1026), (1426, 1026, 1427), (1427, 1026, 1028), (1427, 1028, 1428), (1428, 1028, 1030), (1428, 1030, 1310), (1019, 1034, 1020), (1020, 1034, 1036), (1020, 1036, 1429), (1429, 1036, 1038), (1429, 1038, 1430), (1430, 1038, 1040), (1430, 1040, 1431), (1431, 1040, 1042), (1431, 1042, 1309), (1043, 1057, 1044), (1044, 1057, 1059), (1044, 1059, 1432), (1432, 1059, 1061), (1432, 1061, 1433), (1433, 1061, 1063), (1433, 1063, 1434), (1434, 1063, 1065), (1434, 1065, 1308), (1054, 1069, 1055), (1055, 1069, 1071), (1055, 1071, 1435), (1435, 1071, 1073), (1435, 1073, 1436), (1436, 1073, 1075), (1436, 1075, 1437), (1437, 1075, 1077), (1437, 1077, 1307), (1078, 1092, 1079), (1079, 1092, 1094), (1079, 1094, 1438), (1438, 1094, 1096), (1438, 1096, 1439), (1439, 1096, 1098), (1439, 1098, 1440), (1440, 1098, 1100), (1440, 1100, 1306), (1089, 1104, 1090), (1090, 1104, 1106), (1090, 1106, 1441), (1441, 1106, 1108), (1441, 1108, 1442), (1442, 1108, 1110), (1442, 1110, 1443), (1443, 1110, 1112), (1443, 1112, 1305), (1113, 1127, 1114), (1114, 1127, 1129), (1114, 1129, 1444), (1444, 1129, 1131), (1444, 1131, 1445), (1445, 1131, 1133), (1445, 1133, 1446), (1446, 1133, 1135), (1446, 1135, 1304), (1136, 1150, 1137), (1137, 1150, 1152), (1137, 1152, 1447), (1447, 1152, 1154), (1447, 1154, 1448), (1448, 1154, 1156), (1448, 1156, 1449), (1449, 1156, 1158), (1449, 1158, 1303), (1147, 1162, 1148), (1148, 1162, 1164), (1148, 1164, 1450), (1450, 1164, 1166), (1450, 1166, 1451), (1451, 1166, 1168), (1451, 1168, 1452), (1452, 1168, 1170), (1452, 1170, 1302), (1171, 1185, 1172), (1172, 1185, 1187), (1172, 1187, 1453), (1453, 1187, 1189), (1453, 1189, 1454), (1454, 1189, 1191), (1454, 1191, 1455), (1455, 1191, 1193), (1455, 1193, 1301), (1182, 1197, 1183), (1183, 1197, 1199), (1183, 1199, 1456), (1456, 1199, 1201), (1456, 1201, 1457), (1457, 1201, 1203), (1457, 1203, 1458), (1458, 1203, 1205), (1458, 1205, 1300), (1206, 1220, 1207), (1207, 1220, 1222), (1207, 1222, 1459), (1459, 1222, 1224), (1459, 1224, 1460), (1460, 1224, 1226), (1460, 1226, 1461), (1461, 1226, 1228), (1461, 1228, 1299), (1229, 1243, 1230), (1230, 1243, 1245), (1230, 1245, 1462), (1462, 1245, 1247), (1462, 1247, 1463), (1463, 1247, 1249), (1463, 1249, 1464), (1464, 1249, 1251), (1464, 1251, 1298), (1240, 1255, 1241), (1241, 1255, 1257), (1241, 1257, 1465), (1465, 1257, 1259), (1465, 1259, 1466), (1466, 1259, 1261), (1466, 1261, 1467), (1467, 1261, 1263), (1467, 1263, 1297), (205, 1468, 1296), (1296, 1468, 1469), (1296, 1469, 1470), (1470, 1469, 1471), (1470, 1471, 1276), (1276, 1471, 1274), (1264, 1270, 1265), (1265, 1270, 1272), (1265, 1272, 1472), (1472, 1272, 1274), (1472, 1274, 1471), (194, 196, 1268), (1268, 196, 198), (1268, 198, 1473), (1473, 198, 200), (1473, 200, 1474), (1474, 200, 202), (1474, 202, 1475), (1475, 202, 204), (1475, 204, 1294), (206, 220, 207), (207, 220, 222), (207, 222, 1476), (1476, 222, 224), (1476, 224, 1477), (1477, 224, 226), (1477, 226, 1478), (1478, 226, 228), (1478, 228, 1293), (229, 243, 230), (230, 243, 245), (230, 245, 1479), (1479, 245, 247), (1479, 247, 1480), (1480, 247, 249), (1480, 249, 1481), (1481, 249, 251), (1481, 251, 1292), (240, 255, 241), (241, 255, 257), (241, 257, 1482), (1482, 257, 259), (1482, 259, 1483), (1483, 259, 261), (1483, 261, 1484), (1484, 261, 263), (1484, 263, 1291), (264, 278, 265), (265, 278, 280), (265, 280, 1485), (1485, 280, 282), (1485, 282, 1486), (1486, 282, 284), (1486, 284, 1487), (1487, 284, 286), (1487, 286, 1290), (275, 290, 276), (276, 290, 292), (276, 292, 1488), (1488, 292, 294), (1488, 294, 1489), (1489, 294, 296), (1489, 296, 1490), (1490, 296, 298), (1490, 298, 1289), (299, 313, 300), (300, 313, 315), (300, 315, 1491), (1491, 315, 317), (1491, 317, 1492), (1492, 317, 319), (1492, 319, 1493), (1493, 319, 321), (1493, 321, 1288), (322, 336, 323), (323, 336, 338), (323, 338, 1494), (1494, 338, 340), (1494, 340, 1495), (1495, 340, 342), (1495, 342, 1496), (1496, 342, 344), (1496, 344, 1287), (333, 348, 334), (334, 348, 350), (334, 350, 1497), (1497, 350, 352), (1497, 352, 1498), (1498, 352, 354), (1498, 354, 1499), (1499, 354, 356), (1499, 356, 1286), (357, 371, 358), (358, 371, 373), (358, 373, 1500), (1500, 373, 375), (1500, 375, 1501), (1501, 375, 377), (1501, 377, 1502), (1502, 377, 379), (1502, 379, 1285), (368, 383, 369), (369, 383, 385), (369, 385, 1503), (1503, 385, 387), (1503, 387, 1504), (1504, 387, 389), (1504, 389, 1505), (1505, 389, 391), (1505, 391, 1284), (392, 406, 393), (393, 406, 408), (393, 408, 1506), (1506, 408, 410), (1506, 410, 1507), (1507, 410, 412), (1507, 412, 1508), (1508, 412, 414), (1508, 414, 1283), (415, 429, 416), (416, 429, 431), (416, 431, 1509), (1509, 431, 433), (1509, 433, 1510), (1510, 433, 435), (1510, 435, 1511), (1511, 435, 437), (1511, 437, 1282), (426, 441, 427), (427, 441, 443), (427, 443, 1512), (1512, 443, 445), (1512, 445, 1513), (1513, 445, 447), (1513, 447, 1514), (1514, 447, 449), (1514, 449, 1281), (450, 464, 451), (451, 464, 466), (451, 466, 1515), (1515, 466, 468), (1515, 468, 1516), (1516, 468, 470), (1516, 470, 1517), (1517, 470, 472), (1517, 472, 1280), (193, 210, 195), (195, 210, 197), (210, 212, 197), (197, 212, 199), (216, 203, 201), (212, 214, 199), (199, 214, 201), (214, 216, 201), (207, 1476, 208), (208, 1476, 209), (1476, 1477, 209), (209, 1477, 211), (1293, 215, 213), (1477, 1478, 211), (211, 1478, 213), (1478, 1293, 213), (218, 233, 219), (219, 233, 221), (233, 235, 221), (221, 235, 223), (239, 227, 225), (235, 237, 223), (223, 237, 225), (237, 239, 225), (232, 231, 1479), (1479, 231, 230), (234, 232, 1480), (1480, 232, 1479), (236, 234, 1481), (1481, 234, 1480), (238, 236, 1292), (1292, 236, 1481), (241, 1482, 242), (242, 1482, 244), (1482, 1483, 244), (244, 1483, 246), (1291, 250, 248), (1483, 1484, 246), (246, 1484, 248), (1484, 1291, 248), (253, 268, 254), (254, 268, 256), (268, 270, 256), (256, 270, 258), (274, 262, 260), (270, 272, 258), (258, 272, 260), (272, 274, 260), (267, 266, 1485), (1485, 266, 265), (269, 267, 1486), (1486, 267, 1485), (271, 269, 1487), (1487, 269, 1486), (273, 271, 1290), (1290, 271, 1487), (276, 1488, 277), (277, 1488, 279), (1488, 1489, 279), (279, 1489, 281), (1289, 285, 283), (1489, 1490, 281), (281, 1490, 283), (1490, 1289, 283), (288, 303, 289), (289, 303, 291), (303, 305, 291), (291, 305, 293), (309, 297, 295), (305, 307, 293), (293, 307, 295), (307, 309, 295), (300, 1491, 301), (301, 1491, 302), (1491, 1492, 302), (302, 1492, 304), (1288, 308, 306), (1492, 1493, 304), (304, 1493, 306), (1493, 1288, 306), (311, 326, 312), (312, 326, 314), (326, 328, 314), (314, 328, 316), (332, 320, 318), (328, 330, 316), (316, 330, 318), (330, 332, 318), (325, 324, 1494), (1494, 324, 323), (327, 325, 1495), (1495, 325, 1494), (329, 327, 1496), (1496, 327, 1495), (331, 329, 1287), (1287, 329, 1496), (334, 1497, 335), (335, 1497, 337), (1497, 1498, 337), (337, 1498, 339), (1286, 343, 341), (1498, 1499, 339), (339, 1499, 341), (1499, 1286, 341), (346, 361, 347), (347, 361, 349), (361, 363, 349), (349, 363, 351), (367, 355, 353), (363, 365, 351), (351, 365, 353), (365, 367, 353), (360, 359, 1500), (1500, 359, 358), (362, 360, 1501), (1501, 360, 1500), (364, 362, 1502), (1502, 362, 1501), (366, 364, 1285), (1285, 364, 1502), (369, 1503, 370), (370, 1503, 372), (1503, 1504, 372), (372, 1504, 374), (1284, 378, 376), (1504, 1505, 374), (374, 1505, 376), (1505, 1284, 376), (381, 396, 382), (382, 396, 384), (396, 398, 384), (384, 398, 386), (402, 390, 388), (398, 400, 386), (386, 400, 388), (400, 402, 388), (393, 1506, 394), (394, 1506, 395), (1506, 1507, 395), (395, 1507, 397), (1283, 401, 399), (1507, 1508, 397), (397, 1508, 399), (1508, 1283, 399), (404, 419, 405), (405, 419, 407), (419, 421, 407), (407, 421, 409), (425, 413, 411), (421, 423, 409), (409, 423, 411), (423, 425, 411), (418, 417, 1509), (1509, 417, 416), (420, 418, 1510), (1510, 418, 1509), (422, 420, 1511), (1511, 420, 1510), (424, 422, 1282), (1282, 422, 1511), (427, 1512, 428), (428, 1512, 430), (1512, 1513, 430), (430, 1513, 432), (1281, 436, 434), (1513, 1514, 432), (432, 1514, 434), (1514, 1281, 434), (439, 454, 440), (440, 454, 442), (454, 456, 442), (442, 456, 444), (460, 448, 446), (456, 458, 444), (444, 458, 446), (458, 460, 446), (453, 452, 1515), (1515, 452, 451), (455, 453, 1516), (1516, 453, 1515), (457, 455, 1517), (1517, 455, 1516), (459, 457, 1280), (1280, 457, 1517), (474, 489, 475), (475, 489, 477), (489, 491, 477), (477, 491, 479), (495, 483, 481), (491, 493, 479), (479, 493, 481), (493, 495, 481), (486, 1342, 487), (487, 1342, 488), (1342, 1343, 488), (488, 1343, 490), (1338, 494, 492), (1343, 1344, 490), (490, 1344, 492), (1344, 1338, 492), (497, 1345, 498), (498, 1345, 500), (1345, 1346, 500), (500, 1346, 502), (1337, 506, 504), (1346, 1347, 502), (502, 1347, 504), (1347, 1337, 504), (509, 524, 510), (510, 524, 512), (524, 526, 512), (512, 526, 514), (530, 518, 516), (526, 528, 514), (514, 528, 516), (528, 530, 516), (521, 1348, 522), (522, 1348, 523), (1348, 1349, 523), (523, 1349, 525), (1336, 529, 527), (1349, 1350, 525), (525, 1350, 527), (1350, 1336, 527), (532, 547, 533), (533, 547, 535), (547, 549, 535), (535, 549, 537), (553, 541, 539), (549, 551, 537), (537, 551, 539), (551, 553, 539), (546, 545, 1351), (1351, 545, 544), (548, 546, 1352), (1352, 546, 1351), (550, 548, 1353), (1353, 548, 1352), (552, 550, 1335), (1335, 550, 1353), (555, 1354, 556), (556, 1354, 558), (1354, 1355, 558), (558, 1355, 560), (1334, 564, 562), (1355, 1356, 560), (560, 1356, 562), (1356, 1334, 562), (567, 582, 568), (568, 582, 570), (582, 584, 570), (570, 584, 572), (588, 576, 574), (584, 586, 572), (572, 586, 574), (586, 588, 574), (579, 1357, 580), (580, 1357, 581), (1357, 1358, 581), (581, 1358, 583), (1333, 587, 585), (1358, 1359, 583), (583, 1359, 585), (1359, 1333, 585), (590, 1360, 591), (591, 1360, 593), (1360, 1361, 593), (593, 1361, 595), (1332, 599, 597), (1361, 1362, 595), (595, 1362, 597), (1362, 1332, 597), (602, 617, 603), (603, 617, 605), (617, 619, 605), (605, 619, 607), (623, 611, 609), (619, 621, 607), (607, 621, 609), (621, 623, 609), (614, 1363, 615), (615, 1363, 616), (1363, 1364, 616), (616, 1364, 618), (1331, 622, 620), (1364, 1365, 618), (618, 1365, 620), (1365, 1331, 620), (625, 640, 626), (626, 640, 628), (640, 642, 628), (628, 642, 630), (646, 634, 632), (642, 644, 630), (630, 644, 632), (644, 646, 632), (639, 638, 1366), (1366, 638, 637), (641, 639, 1367), (1367, 639, 1366), (643, 641, 1368), (1368, 641, 1367), (645, 643, 1330), (1330, 643, 1368), (648, 1369, 649), (649, 1369, 651), (1369, 1370, 651), (651, 1370, 653), (1329, 657, 655), (1370, 1371, 653), (653, 1371, 655), (1371, 1329, 655), (660, 675, 661), (661, 675, 663), (675, 677, 663), (663, 677, 665), (681, 669, 667), (677, 679, 665), (665, 679, 667), (679, 681, 667), (672, 1372, 673), (673, 1372, 674), (1372, 1373, 674), (674, 1373, 676), (1328, 680, 678), (1373, 1374, 676), (676, 1374, 678), (1374, 1328, 678), (683, 1375, 684), (684, 1375, 686), (1375, 1376, 686), (686, 1376, 688), (1327, 692, 690), (1376, 1377, 688), (688, 1377, 690), (1377, 1327, 690), (695, 710, 696), (696, 710, 698), (710, 712, 698), (698, 712, 700), (716, 704, 702), (712, 714, 700), (700, 714, 702), (714, 716, 702), (707, 1378, 708), (708, 1378, 709), (1378, 1379, 709), (709, 1379, 711), (1326, 715, 713), (1379, 1380, 711), (711, 1380, 713), (1380, 1326, 713), (718, 733, 719), (719, 733, 721), (733, 735, 721), (721, 735, 723), (739, 727, 725), (735, 737, 723), (723, 737, 725), (737, 739, 725), (732, 731, 1381), (1381, 731, 730), (734, 732, 1382), (1382, 732, 1381), (736, 734, 1383), (1383, 734, 1382), (738, 736, 1325), (1325, 736, 1383), (741, 1384, 742), (742, 1384, 744), (1384, 1385, 744), (744, 1385, 746), (1324, 750, 748), (1385, 1386, 746), (746, 1386, 748), (1386, 1324, 748), (753, 768, 754), (754, 768, 756), (768, 770, 756), (756, 770, 758), (774, 762, 760), (770, 772, 758), (758, 772, 760), (772, 774, 760), (767, 766, 1387), (1387, 766, 765), (769, 767, 1388), (1388, 767, 1387), (771, 769, 1389), (1389, 769, 1388), (773, 771, 1323), (1323, 771, 1389), (776, 1390, 777), (777, 1390, 779), (1390, 1391, 779), (779, 1391, 781), (1322, 785, 783), (1391, 1392, 781), (781, 1392, 783), (1392, 1322, 783), (788, 803, 789), (789, 803, 791), (803, 805, 791), (791, 805, 793), (809, 797, 795), (805, 807, 793), (793, 807, 795), (807, 809, 795), (800, 1393, 801), (801, 1393, 802), (1393, 1394, 802), (802, 1394, 804), (1321, 808, 806), (1394, 1395, 804), (804, 1395, 806), (1395, 1321, 806), (811, 826, 812), (812, 826, 814), (826, 828, 814), (814, 828, 816), (832, 820, 818), (828, 830, 816), (816, 830, 818), (830, 832, 818), (825, 824, 1396), (1396, 824, 823), (827, 825, 1397), (1397, 825, 1396), (829, 827, 1398), (1398, 827, 1397), (831, 829, 1320), (1320, 829, 1398), (834, 1399, 835), (835, 1399, 837), (1399, 1400, 837), (837, 1400, 839), (1319, 843, 841), (1400, 1401, 839), (839, 1401, 841), (1401, 1319, 841), (846, 861, 847), (847, 861, 849), (861, 863, 849), (849, 863, 851), (867, 855, 853), (863, 865, 851), (851, 865, 853), (865, 867, 853), (860, 859, 1402), (1402, 859, 858), (862, 860, 1403), (1403, 860, 1402), (864, 862, 1404), (1404, 862, 1403), (866, 864, 1318), (1318, 864, 1404), (869, 1405, 870), (870, 1405, 872), (1405, 1406, 872), (872, 1406, 874), (1317, 878, 876), (1406, 1407, 874), (874, 1407, 876), (1407, 1317, 876), (881, 896, 882), (882, 896, 884), (896, 898, 884), (884, 898, 886), (902, 890, 888), (898, 900, 886), (886, 900, 888), (900, 902, 888), (893, 1408, 894), (894, 1408, 895), (1408, 1409, 895), (895, 1409, 897), (1316, 901, 899), (1409, 1410, 897), (897, 1410, 899), (1410, 1316, 899), (904, 919, 905), (905, 919, 907), (919, 921, 907), (907, 921, 909), (925, 913, 911), (921, 923, 909), (909, 923, 911), (923, 925, 911), (918, 917, 1411), (1411, 917, 916), (920, 918, 1412), (1412, 918, 1411), (922, 920, 1413), (1413, 920, 1412), (924, 922, 1315), (1315, 922, 1413), (927, 1414, 928), (928, 1414, 930), (1414, 1415, 930), (930, 1415, 932), (1314, 936, 934), (1415, 1416, 932), (932, 1416, 934), (1416, 1314, 934), (939, 954, 940), (940, 954, 942), (954, 956, 942), (942, 956, 944), (960, 948, 946), (956, 958, 944), (944, 958, 946), (958, 960, 946), (953, 952, 1417), (1417, 952, 951), (955, 953, 1418), (1418, 953, 1417), (957, 955, 1419), (1419, 955, 1418), (959, 957, 1313), (1313, 957, 1419), (962, 1420, 963), (963, 1420, 965), (1420, 1421, 965), (965, 1421, 967), (1312, 971, 969), (1421, 1422, 967), (967, 1422, 969), (1422, 1312, 969), (974, 989, 975), (975, 989, 977), (989, 991, 977), (977, 991, 979), (995, 983, 981), (991, 993, 979), (979, 993, 981), (993, 995, 981), (986, 1423, 987), (987, 1423, 988), (1423, 1424, 988), (988, 1424, 990), (1311, 994, 992), (1424, 1425, 990), (990, 1425, 992), (1425, 1311, 992), (997, 1012, 998), (998, 1012, 1000), (1012, 1014, 1000), (1000, 1014, 1002), (1018, 1006, 1004), (1014, 1016, 1002), (1002, 1016, 1004), (1016, 1018, 1004), (1011, 1010, 1426), (1426, 1010, 1009), (1013, 1011, 1427), (1427, 1011, 1426), (1015, 1013, 1428), (1428, 1013, 1427), (1017, 1015, 1310), (1310, 1015, 1428), (1020, 1429, 1021), (1021, 1429, 1023), (1429, 1430, 1023), (1023, 1430, 1025), (1309, 1029, 1027), (1430, 1431, 1025), (1025, 1431, 1027), (1431, 1309, 1027), (1032, 1047, 1033), (1033, 1047, 1035), (1047, 1049, 1035), (1035, 1049, 1037), (1053, 1041, 1039), (1049, 1051, 1037), (1037, 1051, 1039), (1051, 1053, 1039), (1046, 1045, 1432), (1432, 1045, 1044), (1048, 1046, 1433), (1433, 1046, 1432), (1050, 1048, 1434), (1434, 1048, 1433), (1052, 1050, 1308), (1308, 1050, 1434), (1055, 1435, 1056), (1056, 1435, 1058), (1435, 1436, 1058), (1058, 1436, 1060), (1307, 1064, 1062), (1436, 1437, 1060), (1060, 1437, 1062), (1437, 1307, 1062), (1067, 1082, 1068), (1068, 1082, 1070), (1082, 1084, 1070), (1070, 1084, 1072), (1088, 1076, 1074), (1084, 1086, 1072), (1072, 1086, 1074), (1086, 1088, 1074), (1079, 1438, 1080), (1080, 1438, 1081), (1438, 1439, 1081), (1081, 1439, 1083), (1306, 1087, 1085), (1439, 1440, 1083), (1083, 1440, 1085), (1440, 1306, 1085), (1090, 1441, 1091), (1091, 1441, 1093), (1441, 1442, 1093), (1093, 1442, 1095), (1305, 1099, 1097), (1442, 1443, 1095), (1095, 1443, 1097), (1443, 1305, 1097), (1102, 1117, 1103), (1103, 1117, 1105), (1117, 1119, 1105), (1105, 1119, 1107), (1123, 1111, 1109), (1119, 1121, 1107), (1107, 1121, 1109), (1121, 1123, 1109), (1114, 1444, 1115), (1115, 1444, 1116), (1444, 1445, 1116), (1116, 1445, 1118), (1304, 1122, 1120), (1445, 1446, 1118), (1118, 1446, 1120), (1446, 1304, 1120), (1125, 1140, 1126), (1126, 1140, 1128), (1140, 1142, 1128), (1128, 1142, 1130), (1146, 1134, 1132), (1142, 1144, 1130), (1130, 1144, 1132), (1144, 1146, 1132), (1139, 1138, 1447), (1447, 1138, 1137), (1141, 1139, 1448), (1448, 1139, 1447), (1143, 1141, 1449), (1449, 1141, 1448), (1145, 1143, 1303), (1303, 1143, 1449), (1148, 1450, 1149), (1149, 1450, 1151), (1450, 1451, 1151), (1151, 1451, 1153), (1302, 1157, 1155), (1451, 1452, 1153), (1153, 1452, 1155), (1452, 1302, 1155), (1160, 1175, 1161), (1161, 1175, 1163), (1175, 1177, 1163), (1163, 1177, 1165), (1181, 1169, 1167), (1177, 1179, 1165), (1165, 1179, 1167), (1179, 1181, 1167), (1172, 1453, 1173), (1173, 1453, 1174), (1453, 1454, 1174), (1174, 1454, 1176), (1301, 1180, 1178), (1454, 1455, 1176), (1176, 1455, 1178), (1455, 1301, 1178), (1183, 1456, 1184), (1184, 1456, 1186), (1456, 1457, 1186), (1186, 1457, 1188), (1300, 1192, 1190), (1457, 1458, 1188), (1188, 1458, 1190), (1458, 1300, 1190), (1195, 1210, 1196), (1196, 1210, 1198), (1210, 1212, 1198), (1198, 1212, 1200), (1216, 1204, 1202), (1212, 1214, 1200), (1200, 1214, 1202), (1214, 1216, 1202), (1207, 1459, 1208), (1208, 1459, 1209), (1459, 1460, 1209), (1209, 1460, 1211), (1299, 1215, 1213), (1460, 1461, 1211), (1211, 1461, 1213), (1461, 1299, 1213), (1218, 1233, 1219), (1219, 1233, 1221), (1233, 1235, 1221), (1221, 1235, 1223), (1239, 1227, 1225), (1235, 1237, 1223), (1223, 1237, 1225), (1237, 1239, 1225), (1232, 1231, 1462), (1462, 1231, 1230), (1234, 1232, 1463), (1463, 1232, 1462), (1236, 1234, 1464), (1464, 1234, 1463), (1238, 1236, 1298), (1298, 1236, 1464), (1241, 1465, 1242), (1242, 1465, 1244), (1465, 1466, 1244), (1244, 1466, 1246), (1297, 1250, 1248), (1466, 1467, 1246), (1246, 1467, 1248), (1467, 1297, 1248), (1258, 1256, 1518), (1518, 1256, 1267), (1518, 1267, 1519), (1519, 1267, 1266), (1519, 1266, 1265), (1260, 1258, 1520), (1520, 1258, 1518), (1520, 1518, 1521), (1521, 1518, 1519), (1521, 1519, 1472), (1472, 1519, 1265), (1262, 1260, 1468), (1468, 1260, 1520), (1468, 1520, 1469), (1469, 1520, 1521), (1469, 1521, 1471), (1471, 1521, 1472), (1278, 1295, 1470), (1470, 1295, 1296), (1278, 1470, 1276), (1268, 1473, 1269), (1269, 1473, 1271), (1473, 1474, 1271), (1271, 1474, 1273), (1294, 1277, 1275), (1474, 1475, 1273), (1273, 1475, 1275), (1475, 1294, 1275), (1468, 205, 1262), (1522, 1523, 1524), (1524, 1523, 1525), (1526, 1522, 1527), (1527, 1522, 1524), (1528, 1526, 1529), (1529, 1526, 1527), (1523, 1528, 1525), (1525, 1528, 1529), (1, 1529, 3), (3, 1529, 1527), (3, 1527, 5), (5, 1527, 97), (5, 97, 143), (1, 47, 1529), (1529, 47, 45), (1529, 45, 43), (43, 41, 1529), (1529, 41, 39), (1529, 39, 37), (37, 35, 1529), (1529, 35, 33), (1529, 33, 31), (29, 49, 31), (31, 49, 95), (31, 95, 1529), (1529, 95, 1525), (1525, 95, 93), (1525, 93, 91), (49, 29, 51), (51, 29, 27), (51, 27, 53), (53, 27, 25), (53, 25, 55), (55, 25, 23), (55, 23, 191), (191, 23, 127), (191, 127, 145), (145, 127, 125), (145, 125, 147), (147, 125, 123), (147, 123, 149), (149, 123, 121), (149, 121, 151), (151, 121, 119), (151, 119, 153), (153, 119, 117), (153, 117, 1524), (1524, 117, 1527), (1527, 117, 115), (1527, 115, 113), (127, 23, 129), (129, 23, 21), (129, 21, 131), (131, 21, 19), (131, 19, 133), (133, 19, 17), (133, 17, 135), (135, 17, 15), (135, 15, 13), (135, 13, 137), (137, 13, 11), (137, 11, 139), (139, 11, 9), (139, 9, 141), (141, 9, 7), (141, 7, 143), (143, 7, 5), (91, 89, 1525), (1525, 89, 87), (1525, 87, 85), (85, 83, 1525), (1525, 83, 81), (1525, 81, 79), (79, 77, 1525), (1525, 77, 75), (1525, 75, 1524), (1524, 75, 73), (1524, 73, 173), (173, 73, 175), (175, 73, 71), (175, 71, 177), (177, 71, 69), (177, 69, 179), (179, 69, 67), (179, 67, 181), (181, 67, 65), (181, 65, 183), (183, 65, 63), (183, 63, 61), (183, 61, 185), (185, 61, 59), (185, 59, 187), (187, 59, 57), (187, 57, 189), (189, 57, 55), (189, 55, 191), (101, 99, 1527), (1527, 99, 97), (113, 111, 1527), (1527, 111, 109), (1527, 109, 107), (107, 105, 1527), (1527, 105, 103), (1527, 103, 101), (173, 171, 1524), (1524, 171, 169), (1524, 169, 167), (167, 165, 1524), (1524, 165, 163), (1524, 163, 161), (161, 159, 1524), (1524, 159, 157), (1524, 157, 155), (155, 153, 1524), (1264, 1522, 194), (194, 1522, 1526), (194, 1526, 192), (192, 1526, 206), (206, 1526, 217), (217, 1526, 229), (229, 1526, 240), (240, 1526, 252), (252, 1526, 264), (264, 1526, 275), (275, 1526, 287), (287, 1526, 299), (299, 1526, 310), (310, 1526, 322), (322, 1526, 333), (333, 1526, 345), (345, 1526, 357), (357, 1526, 368), (368, 1526, 380), (380, 1526, 392), (392, 1526, 403), (403, 1526, 415), (415, 1526, 426), (426, 1526, 438), (438, 1526, 450), (450, 1526, 1528), (450, 1528, 461), (461, 1528, 473), (473, 1528, 485), (485, 1528, 496), (496, 1528, 508), (508, 1528, 520), (520, 1528, 531), (531, 1528, 543), (543, 1528, 554), (554, 1528, 566), (566, 1528, 578), (578, 1528, 589), (589, 1528, 601), (601, 1528, 613), (613, 1528, 624), (624, 1528, 636), (636, 1528, 647), (647, 1528, 659), (659, 1528, 671), (671, 1528, 682), (682, 1528, 694), (694, 1528, 706), (706, 1528, 717), (717, 1528, 729), (729, 1528, 1523), (729, 1523, 740), (740, 1523, 752), (752, 1523, 764), (764, 1523, 775), (775, 1523, 787), (787, 1523, 799), (799, 1523, 810), (810, 1523, 822), (822, 1523, 833), (833, 1523, 845), (845, 1523, 857), (857, 1523, 868), (868, 1523, 880), (880, 1523, 892), (892, 1523, 903), (903, 1523, 915), (915, 1523, 926), (926, 1523, 938), (938, 1523, 950), (950, 1523, 961), (961, 1523, 973), (973, 1523, 985), (985, 1523, 996), (996, 1523, 1008), (1008, 1523, 1522), (1008, 1522, 1019), (1019, 1522, 1031), (1031, 1522, 1043), (1043, 1522, 1054), (1054, 1522, 1066), (1066, 1522, 1078), (1078, 1522, 1089), (1089, 1522, 1101), (1101, 1522, 1113), (1113, 1522, 1124), (1124, 1522, 1136), (1136, 1522, 1147), (1147, 1522, 1159), (1159, 1522, 1171), (1171, 1522, 1182), (1182, 1522, 1194), (1194, 1522, 1206), (1206, 1522, 1217), (1217, 1522, 1229), (1229, 1522, 1240), (1240, 1522, 1252), (1252, 1522, 1264)])
me_picarframe3_v2b.polygons.foreach_set('use_smooth', [True] * 3056)
me_picarframe3_v2b.materials.append(mat_material)
me_picarframe3_v2b.update()

# ---- objects
ob_picarframe3_v2b = bpy.data.objects.new('PiCarFrame3_V2b', me_picarframe3_v2b)

# ---- transforms, parenting, visibility, modifiers, constraints
ob_picarframe3_v2b.location = (0.0, 0.0, 0.0)
ob_picarframe3_v2b.scale = (0.001, 0.001, 0.001)

# ---- collection membership
col_collection.objects.link(ob_picarframe3_v2b)

# ---- scene / render settings (as saved in the file)
scene.frame_start = 1; scene.frame_end = 250; scene.frame_set(1)
scene.render.engine = 'BLENDER_EEVEE_NEXT'
scene.cycles.sampling_pattern = 'TABULATED_SOBOL'
scene.eevee.ray_tracing_options.trace_max_roughness = 0.0
bpy.context.view_layer.update()

# ---- added for rendering (the .blend has no active camera and no usable light): camera, sun
cam_auto = bpy.data.cameras.new('AutoCamera')
cam_auto.lens = 50.0
cam_auto.sensor_width = 36.0
cam_auto.clip_end = 1000.0
ob_auto_camera = bpy.data.objects.new('AutoCamera', cam_auto)
scene.collection.objects.link(ob_auto_camera)
ob_auto_camera.location = (0.185045, -0.222054, 0.150036)
ob_auto_camera.rotation_euler = (1.09748, -7.21219e-08, 0.694738)
scene.camera = ob_auto_camera
light_auto_sun = bpy.data.lights.new('AutoSun', 'SUN')
light_auto_sun.energy = 3.0
light_auto_sun.angle = 0.0523599
ob_auto_sun = bpy.data.objects.new('AutoSun', light_auto_sun)
scene.collection.objects.link(ob_auto_sun)
ob_auto_sun.rotation_euler = (0.872665, 0.174533, 0.523599)
bpy.context.view_layer.update()
